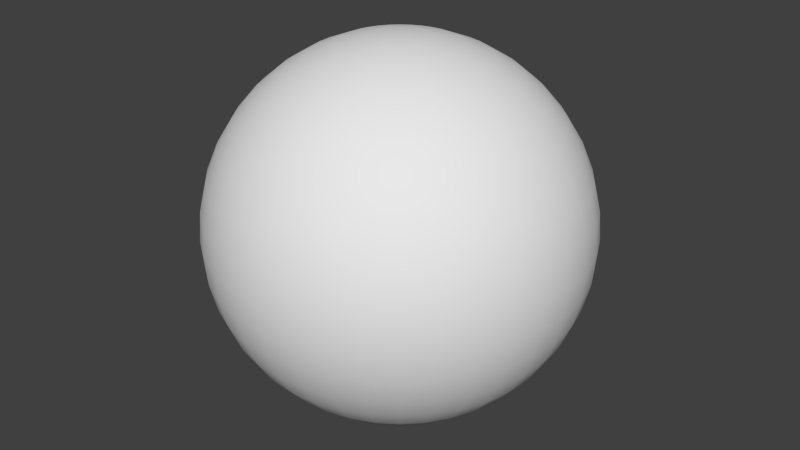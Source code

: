 # Source: WhaterShaderSphere_01.blend  (saved by Blender 2.76.0; exported with 4.5.12 LTS)
import bpy
from mathutils import Matrix  # noqa: F401  (used for matrix-valued properties, if any)

bpy.ops.wm.read_factory_settings(use_empty=True)
scene = bpy.context.scene
scene.name = 'Scene'

# ---- collections
col_collection_5 = bpy.data.collections.new('Collection 5'); scene.collection.children.link(col_collection_5)

# ---- world
world_world = bpy.data.worlds.new('World'); scene.world = world_world
world_world.color = (0.05088, 0.05088, 0.05088)
world_world.use_sun_shadow = False
world_world.sun_shadow_jitter_overblur = 0.0
world_world.cycles.sampling_method = 'MANUAL'
world_world.cycles.sample_map_resolution = 256

# ---- meshes
me_sphere = bpy.data.meshes.new('Sphere')
me_sphere.from_pydata([(-0.1564, 0.0, 0.9877), (-0.309, 0.0, 0.9511), (-0.454, 0.0, 0.891), (-0.5878, 0.0, 0.809), (-0.7071, 0.0, 0.7071), (-0.809, 0.0, 0.5878), (-0.891, 0.0, 0.454), (-0.9511, 0.0, 0.309), (-0.9877, 0.0, 0.1564), (-1.0, 0.0, -1.629e-07), (-0.9877, 0.0, -0.1564), (-0.9511, 0.0, -0.309), (-0.891, 0.0, -0.454), (-0.809, 0.0, -0.5878), (-0.7071, 0.0, -0.7071), (-0.5878, 0.0, -0.809), (-0.454, 0.0, -0.891), (-0.309, 0.0, -0.9511), (-0.1564, 0.0, -0.9877), (-0.1541, 0.02716, 0.9877), (-0.3043, 0.05366, 0.9511), (-0.4471, 0.07883, 0.891), (-0.5789, 0.1021, 0.809), (-0.6964, 0.1228, 0.7071), (-0.7967, 0.1405, 0.5878), (-0.8775, 0.1547, 0.454), (-0.9366, 0.1651, 0.309), (-0.9727, 0.1715, 0.1564), (-0.9848, 0.1736, -1.629e-07), (-0.9727, 0.1715, -0.1564), (-0.9366, 0.1651, -0.309), (-0.8775, 0.1547, -0.454), (-0.7967, 0.1405, -0.5878), (-0.6964, 0.1228, -0.7071), (-0.5789, 0.1021, -0.809), (-0.4471, 0.07883, -0.891), (-0.3043, 0.05366, -0.9511), (-0.1541, 0.02716, -0.9877), (-0.147, 0.0535, 0.9877), (-0.2904, 0.1057, 0.9511), (-0.4266, 0.1553, 0.891), (-0.5523, 0.201, 0.809), (-0.6645, 0.2418, 0.7071), (-0.7602, 0.2767, 0.5878), (-0.8373, 0.3047, 0.454), (-0.8937, 0.3253, 0.309), (-0.9281, 0.3378, 0.1564), (-0.9397, 0.342, -1.629e-07), (-0.9281, 0.3378, -0.1564), (-0.8937, 0.3253, -0.309), (-0.8373, 0.3047, -0.454), (-0.7602, 0.2767, -0.5878), (-0.6645, 0.2418, -0.7071), (-0.5523, 0.201, -0.809), (-0.4266, 0.1553, -0.891), (-0.2904, 0.1057, -0.9511), (-0.147, 0.0535, -0.9877), (-0.1355, 0.07822, 0.9877), (-0.2676, 0.1545, 0.9511), (-0.3932, 0.227, 0.891), (-0.509, 0.2939, 0.809), (-0.6124, 0.3536, 0.7071), (-0.7006, 0.4045, 0.5878), (-0.7716, 0.4455, 0.454), (-0.8236, 0.4755, 0.309), (-0.8554, 0.4938, 0.1564), (-0.866, 0.5, -1.629e-07), (-0.8554, 0.4938, -0.1564), (-0.8236, 0.4755, -0.309), (-0.7716, 0.4455, -0.454), (-0.7006, 0.4045, -0.5878), (-0.6124, 0.3536, -0.7071), (-0.509, 0.2939, -0.809), (-0.3932, 0.227, -0.891), (-0.2676, 0.1545, -0.9511), (-0.1355, 0.07822, -0.9877), (-0.1198, 0.1006, 0.9877), (-0.2367, 0.1986, 0.9511), (-0.3478, 0.2918, 0.891), (-0.4503, 0.3778, 0.809), (-0.5417, 0.4545, 0.7071), (-0.6197, 0.52, 0.5878), (-0.6826, 0.5727, 0.454), (-0.7286, 0.6113, 0.309), (-0.7566, 0.6349, 0.1564), (-0.766, 0.6428, -1.629e-07), (-0.7566, 0.6349, -0.1564), (-0.7286, 0.6113, -0.309), (-0.6826, 0.5727, -0.454), (-0.6197, 0.52, -0.5878), (-0.5417, 0.4545, -0.7071), (-0.4503, 0.3778, -0.809), (-0.3478, 0.2918, -0.891), (-0.2367, 0.1986, -0.9511), (-0.1198, 0.1006, -0.9877), (-0.1006, 0.1198, 0.9877), (-0.1986, 0.2367, 0.9511), (-0.2918, 0.3478, 0.891), (-0.3778, 0.4503, 0.809), (-0.4545, 0.5417, 0.7071), (-0.52, 0.6197, 0.5878), (-0.5727, 0.6826, 0.454), (-0.6113, 0.7286, 0.309), (-0.6349, 0.7566, 0.1564), (-0.6428, 0.766, -1.629e-07), (-0.6349, 0.7566, -0.1564), (-0.6113, 0.7286, -0.309), (-0.5727, 0.6826, -0.454), (-0.52, 0.6197, -0.5878), (-0.4545, 0.5417, -0.7071), (-0.3778, 0.4503, -0.809), (-0.2918, 0.3478, -0.891), (-0.1986, 0.2367, -0.9511), (-0.1006, 0.1198, -0.9877), (-0.07822, 0.1355, 0.9877), (-0.1545, 0.2676, 0.9511), (-0.227, 0.3932, 0.891), (-0.2939, 0.509, 0.809), (-0.3536, 0.6124, 0.7071), (-0.4045, 0.7006, 0.5878), (-0.4455, 0.7716, 0.454), (-0.4755, 0.8236, 0.309), (-0.4938, 0.8554, 0.1564), (-0.5, 0.866, -1.629e-07), (-0.4938, 0.8554, -0.1564), (-0.4755, 0.8236, -0.309), (-0.4455, 0.7716, -0.454), (-0.4045, 0.7006, -0.5878), (-0.3536, 0.6124, -0.7071), (-0.2939, 0.509, -0.809), (-0.227, 0.3932, -0.891), (-0.1545, 0.2676, -0.9511), (-0.07822, 0.1355, -0.9877), (-0.0535, 0.147, 0.9877), (-0.1057, 0.2904, 0.9511), (-0.1553, 0.4266, 0.891), (-0.201, 0.5523, 0.809), (-0.2418, 0.6645, 0.7071), (-0.2767, 0.7602, 0.5878), (-0.3047, 0.8373, 0.454), (-0.3253, 0.8937, 0.309), (-0.3378, 0.9281, 0.1564), (-0.342, 0.9397, -1.629e-07), (-0.3378, 0.9281, -0.1564), (-0.3253, 0.8937, -0.309), (-0.3047, 0.8373, -0.454), (-0.2767, 0.7602, -0.5878), (-0.2418, 0.6645, -0.7071), (-0.201, 0.5523, -0.809), (-0.1553, 0.4266, -0.891), (-0.1057, 0.2904, -0.9511), (-0.0535, 0.147, -0.9877), (-0.02716, 0.1541, 0.9877), (-0.05366, 0.3043, 0.9511), (-0.07883, 0.4471, 0.891), (-0.1021, 0.5789, 0.809), (-0.1228, 0.6964, 0.7071), (-0.1405, 0.7967, 0.5878), (-0.1547, 0.8775, 0.454), (-0.1651, 0.9366, 0.309), (-0.1715, 0.9727, 0.1564), (-0.1736, 0.9848, -1.629e-07), (-0.1715, 0.9727, -0.1564), (-0.1651, 0.9366, -0.309), (-0.1547, 0.8775, -0.454), (-0.1405, 0.7967, -0.5878), (-0.1228, 0.6964, -0.7071), (-0.1021, 0.5789, -0.809), (-0.07883, 0.4471, -0.891), (-0.05366, 0.3043, -0.9511), (-0.02716, 0.1541, -0.9877), (8.169e-07, 0.1564, 0.9877), (8.169e-07, 0.309, 0.9511), (7.945e-07, 0.454, 0.891), (7.722e-07, 0.5878, 0.809), (7.796e-07, 0.7071, 0.7071), (7.722e-07, 0.809, 0.5878), (7.871e-07, 0.891, 0.454), (6.678e-07, 0.9511, 0.309), (7.573e-07, 0.9877, 0.1564), (6.976e-07, 1.0, -1.629e-07), (7.722e-07, 0.9877, -0.1564), (6.678e-07, 0.9511, -0.309), (8.02e-07, 0.891, -0.454), (7.275e-07, 0.809, -0.5878), (7.722e-07, 0.7071, -0.7071), (8.169e-07, 0.5878, -0.809), (8.392e-07, 0.454, -0.891), (8.057e-07, 0.309, -0.9511), (8.206e-07, 0.1564, -0.9877), (0.02717, 0.1541, 0.9877), (0.05366, 0.3043, 0.9511), (0.07884, 0.4471, 0.891), (0.1021, 0.5789, 0.809), (0.1228, 0.6964, 0.7071), (0.1405, 0.7967, 0.5878), (0.1547, 0.8775, 0.454), (0.1652, 0.9366, 0.309), (0.1715, 0.9727, 0.1564), (0.1736, 0.9848, -1.629e-07), (0.1715, 0.9727, -0.1564), (0.1652, 0.9366, -0.309), (0.1547, 0.8775, -0.454), (0.1405, 0.7967, -0.5878), (0.1228, 0.6964, -0.7071), (0.1021, 0.5789, -0.809), (0.07884, 0.4471, -0.891), (0.05366, 0.3043, -0.9511), (0.02717, 0.1541, -0.9877), (0.0535, 0.147, 0.9877), (0.1057, 0.2904, 0.9511), (0.1553, 0.4266, 0.891), (0.201, 0.5523, 0.809), (0.2418, 0.6645, 0.7071), (0.2767, 0.7602, 0.5878), (0.3047, 0.8373, 0.454), (0.3253, 0.8937, 0.309), (0.3378, 0.9281, 0.1564), (0.342, 0.9397, -1.629e-07), (0.3378, 0.9281, -0.1564), (0.3253, 0.8937, -0.309), (0.3047, 0.8373, -0.454), (0.2767, 0.7602, -0.5878), (0.2418, 0.6645, -0.7071), (0.201, 0.5523, -0.809), (0.1553, 0.4266, -0.891), (0.1057, 0.2904, -0.9511), (0.0535, 0.147, -0.9877), (0.07822, 0.1355, 0.9877), (0.1545, 0.2676, 0.9511), (0.227, 0.3932, 0.891), (0.2939, 0.509, 0.809), (0.3536, 0.6124, 0.7071), (0.4045, 0.7006, 0.5878), (0.4455, 0.7716, 0.454), (0.4755, 0.8236, 0.309), (0.4938, 0.8554, 0.1564), (0.5, 0.866, -1.629e-07), (0.4938, 0.8554, -0.1564), (0.4755, 0.8236, -0.309), (0.4455, 0.7716, -0.454), (0.4045, 0.7006, -0.5878), (0.3536, 0.6124, -0.7071), (0.2939, 0.509, -0.809), (0.227, 0.3932, -0.891), (0.1545, 0.2676, -0.9511), (0.07822, 0.1355, -0.9877), (0.1006, 0.1198, 0.9877), (0.1986, 0.2367, 0.9511), (0.2918, 0.3478, 0.891), (0.3778, 0.4503, 0.809), (0.4545, 0.5417, 0.7071), (0.52, 0.6197, 0.5878), (0.5727, 0.6826, 0.454), (0.6113, 0.7286, 0.309), (0.6349, 0.7566, 0.1564), (0.6428, 0.766, -1.629e-07), (0.6349, 0.7566, -0.1564), (0.6113, 0.7286, -0.309), (0.5727, 0.6826, -0.454), (0.52, 0.6197, -0.5878), (0.4545, 0.5417, -0.7071), (0.3778, 0.4503, -0.809), (0.2918, 0.3478, -0.891), (0.1986, 0.2367, -0.9511), (0.1006, 0.1198, -0.9877), (0.1198, 0.1006, 0.9877), (0.2367, 0.1986, 0.9511), (0.3478, 0.2918, 0.891), (0.4503, 0.3778, 0.809), (0.5417, 0.4545, 0.7071), (0.6197, 0.52, 0.5878), (0.6826, 0.5727, 0.454), (0.7286, 0.6113, 0.309), (0.7566, 0.6349, 0.1564), (0.766, 0.6428, -1.629e-07), (0.7566, 0.6349, -0.1564), (0.7286, 0.6113, -0.309), (0.6826, 0.5727, -0.454), (0.6197, 0.52, -0.5878), (0.5417, 0.4545, -0.7071), (0.4503, 0.3778, -0.809), (0.3478, 0.2918, -0.891), (0.2367, 0.1986, -0.9511), (0.1198, 0.1006, -0.9877), (0.1355, 0.07822, 0.9877), (0.2676, 0.1545, 0.9511), (0.3932, 0.227, 0.891), (0.509, 0.2939, 0.809), (0.6124, 0.3536, 0.7071), (0.7006, 0.4045, 0.5878), (0.7716, 0.4455, 0.454), (0.8236, 0.4755, 0.309), (0.8554, 0.4938, 0.1564), (0.866, 0.5, -1.629e-07), (0.8554, 0.4938, -0.1564), (0.8236, 0.4755, -0.309), (0.7716, 0.4455, -0.454), (0.7006, 0.4045, -0.5878), (0.6124, 0.3536, -0.7071), (0.509, 0.2939, -0.809), (0.3932, 0.227, -0.891), (0.2676, 0.1545, -0.9511), (0.1355, 0.07822, -0.9877), (0.147, 0.0535, 0.9877), (0.2904, 0.1057, 0.9511), (0.4266, 0.1553, 0.891), (0.5523, 0.201, 0.809), (0.6645, 0.2418, 0.7071), (0.7602, 0.2767, 0.5878), (0.8373, 0.3047, 0.454), (0.8937, 0.3253, 0.309), (0.9281, 0.3378, 0.1564), (0.9397, 0.342, -1.629e-07), (0.9281, 0.3378, -0.1564), (0.8937, 0.3253, -0.309), (0.8373, 0.3047, -0.454), (0.7602, 0.2767, -0.5878), (0.6645, 0.2418, -0.7071), (0.5523, 0.201, -0.809), (0.4266, 0.1553, -0.891), (0.2904, 0.1057, -0.9511), (0.147, 0.0535, -0.9877), (0.1541, 0.02716, 0.9877), (0.3043, 0.05366, 0.9511), (0.4471, 0.07883, 0.891), (0.5789, 0.1021, 0.809), (0.6964, 0.1228, 0.7071), (0.7967, 0.1405, 0.5878), (0.8775, 0.1547, 0.454), (0.9366, 0.1651, 0.309), (0.9727, 0.1715, 0.1564), (0.9848, 0.1736, -1.629e-07), (0.9727, 0.1715, -0.1564), (0.9366, 0.1651, -0.309), (0.8775, 0.1547, -0.454), (0.7967, 0.1405, -0.5878), (0.6964, 0.1228, -0.7071), (0.5789, 0.1021, -0.809), (0.4471, 0.07883, -0.891), (0.3043, 0.05366, -0.9511), (0.1541, 0.02716, -0.9877), (0.1564, -3.198e-08, 0.9877), (0.309, -1.335e-08, 0.9511), (0.454, -2.177e-09, 0.891), (0.5878, 1.17e-07, 0.809), (0.7071, 1.096e-07, 0.7071), (0.809, 7.978e-08, 0.5878), (0.891, 1.245e-07, 0.454), (0.9511, 7.978e-08, 0.309), (0.9877, 9.468e-08, 0.1564), (1.0, 6.488e-08, -1.629e-07), (0.9877, 9.468e-08, -0.1564), (0.9511, 9.468e-08, -0.309), (0.891, 7.978e-08, -0.454), (0.809, 4.998e-08, -0.5878), (0.7071, 5.743e-08, -0.7071), (0.5878, 4.253e-08, -0.809), (0.454, -9.628e-09, -0.891), (0.309, -5.903e-09, -0.9511), (0.1564, -3.943e-08, -0.9877), (0.1541, -0.02716, 0.9877), (0.3043, -0.05366, 0.9511), (0.4471, -0.07883, 0.891), (0.5789, -0.1021, 0.809), (0.6964, -0.1228, 0.7071), (0.7967, -0.1405, 0.5878), (0.8775, -0.1547, 0.454), (0.9366, -0.1651, 0.309), (0.9727, -0.1715, 0.1564), (0.9848, -0.1736, -1.629e-07), (0.9727, -0.1715, -0.1564), (0.9366, -0.1651, -0.309), (0.8775, -0.1547, -0.454), (0.7967, -0.1405, -0.5878), (0.6964, -0.1228, -0.7071), (0.5789, -0.1021, -0.809), (0.4471, -0.07883, -0.891), (0.3043, -0.05366, -0.9511), (0.1541, -0.02716, -0.9877), (0.147, -0.0535, 0.9877), (0.2904, -0.1057, 0.9511), (0.4266, -0.1553, 0.891), (0.5523, -0.201, 0.809), (0.6645, -0.2418, 0.7071), (0.7602, -0.2767, 0.5878), (0.8373, -0.3047, 0.454), (0.8937, -0.3253, 0.309), (0.9281, -0.3378, 0.1564), (0.9397, -0.342, -1.629e-07), (0.9281, -0.3378, -0.1564), (0.8937, -0.3253, -0.309), (0.8373, -0.3047, -0.454), (0.7602, -0.2767, -0.5878), (0.6645, -0.2418, -0.7071), (0.5523, -0.201, -0.809), (0.4266, -0.1553, -0.891), (0.2904, -0.1057, -0.9511), (0.147, -0.0535, -0.9877), (0.1355, -0.07822, 0.9877), (0.2676, -0.1545, 0.9511), (0.3932, -0.227, 0.891), (0.509, -0.2939, 0.809), (0.6124, -0.3536, 0.7071), (0.7006, -0.4045, 0.5878), (0.7716, -0.4455, 0.454), (0.8236, -0.4755, 0.309), (0.8554, -0.4938, 0.1564), (0.866, -0.5, -1.629e-07), (0.8554, -0.4938, -0.1564), (0.8236, -0.4755, -0.309), (0.7716, -0.4455, -0.454), (0.7006, -0.4045, -0.5878), (0.6124, -0.3536, -0.7071), (0.509, -0.2939, -0.809), (0.3932, -0.227, -0.891), (0.2676, -0.1545, -0.9511), (0.1355, -0.07822, -0.9877), (0.1198, -0.1006, 0.9877), (0.2367, -0.1986, 0.9511), (0.3478, -0.2918, 0.891), (0.4503, -0.3778, 0.809), (0.5417, -0.4545, 0.7071), (0.6197, -0.52, 0.5878), (0.6826, -0.5727, 0.454), (0.7286, -0.6113, 0.309), (0.7566, -0.6349, 0.1564), (0.766, -0.6428, -1.629e-07), (0.7566, -0.6349, -0.1564), (0.7286, -0.6113, -0.309), (0.6826, -0.5727, -0.454), (0.6197, -0.52, -0.5878), (0.5417, -0.4545, -0.7071), (0.4503, -0.3778, -0.809), (0.3478, -0.2918, -0.891), (0.2367, -0.1986, -0.9511), (0.1198, -0.1006, -0.9877), (0.1006, -0.1198, 0.9877), (0.1986, -0.2367, 0.9511), (0.2918, -0.3478, 0.891), (0.3778, -0.4503, 0.809), (0.4545, -0.5417, 0.7071), (0.52, -0.6197, 0.5878), (0.5727, -0.6826, 0.454), (0.6113, -0.7286, 0.309), (0.6349, -0.7566, 0.1564), (0.6428, -0.766, -1.629e-07), (0.6349, -0.7566, -0.1564), (0.6113, -0.7286, -0.309), (0.5727, -0.6826, -0.454), (0.52, -0.6197, -0.5878), (0.4545, -0.5417, -0.7071), (0.3778, -0.4503, -0.809), (0.2918, -0.3478, -0.891), (0.1986, -0.2367, -0.9511), (0.1006, -0.1198, -0.9877), (0.07822, -0.1355, 0.9877), (0.1545, -0.2676, 0.9511), (0.227, -0.3932, 0.891), (0.2939, -0.509, 0.809), (0.3536, -0.6124, 0.7071), (0.4045, -0.7006, 0.5878), (0.4455, -0.7716, 0.454), (0.4755, -0.8236, 0.309), (0.4938, -0.8554, 0.1564), (0.5, -0.866, -1.629e-07), (0.4938, -0.8554, -0.1564), (0.4755, -0.8236, -0.309), (0.4455, -0.7716, -0.454), (0.4045, -0.7006, -0.5878), (0.3536, -0.6124, -0.7071), (0.2939, -0.509, -0.809), (0.227, -0.3932, -0.891), (0.1545, -0.2676, -0.9511), (0.07822, -0.1355, -0.9877), (0.0535, -0.147, 0.9877), (0.1057, -0.2904, 0.9511), (0.1553, -0.4266, 0.891), (0.201, -0.5523, 0.809), (0.2418, -0.6645, 0.7071), (0.2767, -0.7602, 0.5878), (0.3047, -0.8373, 0.454), (0.3253, -0.8937, 0.309), (0.3378, -0.9281, 0.1564), (0.342, -0.9397, -1.629e-07), (0.3378, -0.9281, -0.1564), (0.3253, -0.8937, -0.309), (0.3047, -0.8373, -0.454), (0.2767, -0.7602, -0.5878), (0.2418, -0.6645, -0.7071), (0.201, -0.5523, -0.809), (0.1553, -0.4266, -0.891), (0.1057, -0.2904, -0.9511), (0.0535, -0.147, -0.9877), (0.02717, -0.1541, 0.9877), (0.05366, -0.3043, 0.9511), (0.07884, -0.4471, 0.891), (0.1021, -0.5789, 0.809), (0.1228, -0.6964, 0.7071), (0.1405, -0.7967, 0.5878), (0.1547, -0.8775, 0.454), (0.1652, -0.9366, 0.309), (0.1715, -0.9727, 0.1564), (0.1736, -0.9848, -1.629e-07), (0.1715, -0.9727, -0.1564), (0.1651, -0.9366, -0.309), (0.1547, -0.8775, -0.454), (0.1405, -0.7967, -0.5878), (0.1228, -0.6964, -0.7071), (0.1021, -0.5789, -0.809), (0.07884, -0.4471, -0.891), (0.05366, -0.3043, -0.9511), (0.02717, -0.1541, -0.9877), (7.796e-07, -0.1564, 0.9877), (7.61e-07, -0.309, 0.9511), (7.573e-07, -0.454, 0.891), (8.169e-07, -0.5878, 0.809), (8.467e-07, -0.7071, 0.7071), (7.125e-07, -0.809, 0.5878), (8.467e-07, -0.891, 0.454), (8.02e-07, -0.9511, 0.309), (6.827e-07, -0.9877, 0.1564), (6.678e-07, -1.0, -1.629e-07), (6.827e-07, -0.9877, -0.1564), (7.424e-07, -0.9511, -0.309), (8.467e-07, -0.891, -0.454), (6.827e-07, -0.809, -0.5878), (7.349e-07, -0.7071, -0.7071), (7.945e-07, -0.5878, -0.809), (7.573e-07, -0.454, -0.891), (7.796e-07, -0.309, -0.9511), (7.796e-07, -0.1564, -0.9877), (-0.02716, -0.1541, 0.9877), (-0.05366, -0.3043, 0.9511), (-0.07883, -0.4471, 0.891), (-0.1021, -0.5789, 0.809), (-0.1228, -0.6964, 0.7071), (-0.1405, -0.7967, 0.5878), (-0.1547, -0.8775, 0.454), (-0.1651, -0.9366, 0.309), (-0.1715, -0.9727, 0.1564), (-0.1736, -0.9848, -1.629e-07), (-0.1715, -0.9727, -0.1564), (-0.1651, -0.9366, -0.309), (-0.1547, -0.8775, -0.454), (-0.1405, -0.7967, -0.5878), (-0.1228, -0.6964, -0.7071), (-0.1021, -0.5789, -0.809), (-0.07883, -0.4471, -0.891), (-0.05366, -0.3043, -0.9511), (-0.02716, -0.1541, -0.9877), (-0.0535, -0.147, 0.9877), (-0.1057, -0.2904, 0.9511), (-0.1553, -0.4266, 0.891), (-0.201, -0.5523, 0.809), (-0.2418, -0.6645, 0.7071), (-0.2767, -0.7602, 0.5878), (-0.3047, -0.8373, 0.454), (-0.3253, -0.8937, 0.309), (-0.3378, -0.9281, 0.1564), (-0.342, -0.9397, -1.629e-07), (-0.3378, -0.9281, -0.1564), (-0.3253, -0.8937, -0.309), (-0.3047, -0.8373, -0.454), (-0.2767, -0.7602, -0.5878), (-0.2418, -0.6645, -0.7071), (-0.201, -0.5523, -0.809), (-0.1553, -0.4266, -0.891), (-0.1057, -0.2904, -0.9511), (-0.0535, -0.147, -0.9877), (-0.07822, -0.1355, 0.9877), (-0.1545, -0.2676, 0.9511), (-0.227, -0.3932, 0.891), (-0.2939, -0.509, 0.809), (-0.3536, -0.6124, 0.7071), (-0.4045, -0.7006, 0.5878), (-0.4455, -0.7716, 0.454), (-0.4755, -0.8236, 0.309), (-0.4938, -0.8554, 0.1564), (-0.5, -0.866, -1.629e-07), (-0.4938, -0.8554, -0.1564), (-0.4755, -0.8236, -0.309), (-0.4455, -0.7716, -0.454), (-0.4045, -0.7006, -0.5878), (-0.3536, -0.6124, -0.7071), (-0.2939, -0.509, -0.809), (-0.227, -0.3932, -0.891), (-0.1545, -0.2676, -0.9511), (-0.07822, -0.1355, -0.9877), (2.867e-07, -6.149e-07, 1.0), (-0.1006, -0.1198, 0.9877), (-0.1986, -0.2367, 0.9511), (-0.2918, -0.3478, 0.891), (-0.3778, -0.4503, 0.809), (-0.4545, -0.5417, 0.7071), (-0.52, -0.6197, 0.5878), (-0.5727, -0.6826, 0.454), (-0.6113, -0.7286, 0.309), (-0.6349, -0.7566, 0.1564), (-0.6428, -0.766, -1.629e-07), (-0.6349, -0.7566, -0.1564), (-0.6113, -0.7286, -0.309), (-0.5727, -0.6826, -0.454), (-0.52, -0.6197, -0.5878), (-0.4545, -0.5417, -0.7071), (-0.3778, -0.4503, -0.809), (-0.2918, -0.3478, -0.891), (-0.1986, -0.2367, -0.9511), (-0.1006, -0.1198, -0.9877), (-0.1198, -0.1006, 0.9877), (-0.2367, -0.1986, 0.9511), (-0.3478, -0.2918, 0.891), (-0.4503, -0.3778, 0.809), (-0.5417, -0.4545, 0.7071), (-0.6197, -0.52, 0.5878), (-0.6826, -0.5727, 0.454), (-0.7286, -0.6113, 0.309), (-0.7566, -0.6349, 0.1564), (-0.766, -0.6428, -1.629e-07), (-0.7566, -0.6349, -0.1564), (-0.7286, -0.6113, -0.309), (-0.6826, -0.5727, -0.454), (-0.6197, -0.52, -0.5878), (-0.5417, -0.4545, -0.7071), (-0.4503, -0.3778, -0.809), (-0.3478, -0.2918, -0.891), (-0.2367, -0.1986, -0.9511), (-0.1198, -0.1006, -0.9877), (-0.1355, -0.07822, 0.9877), (-0.2676, -0.1545, 0.9511), (-0.3932, -0.227, 0.891), (-0.509, -0.2939, 0.809), (-0.6124, -0.3536, 0.7071), (-0.7006, -0.4045, 0.5878), (-0.7716, -0.4455, 0.454), (-0.8236, -0.4755, 0.309), (-0.8554, -0.4938, 0.1564), (-0.866, -0.5, -1.629e-07), (-0.8554, -0.4938, -0.1564), (-0.8236, -0.4755, -0.309), (-0.7716, -0.4455, -0.454), (-0.7006, -0.4045, -0.5878), (-0.6124, -0.3536, -0.7071), (-0.509, -0.2939, -0.809), (-0.3932, -0.227, -0.891), (-0.2676, -0.1545, -0.9511), (-0.1355, -0.07822, -0.9877), (-0.147, -0.0535, 0.9877), (-0.2904, -0.1057, 0.9511), (-0.4266, -0.1553, 0.891), (-0.5523, -0.201, 0.809), (-0.6645, -0.2418, 0.7071), (-0.7602, -0.2767, 0.5878), (-0.8373, -0.3047, 0.454), (-0.8937, -0.3253, 0.309), (-0.9281, -0.3378, 0.1564), (-0.9397, -0.342, -1.629e-07), (-0.9281, -0.3378, -0.1564), (-0.8937, -0.3253, -0.309), (-0.8373, -0.3047, -0.454), (-0.7602, -0.2767, -0.5878), (-0.6645, -0.2418, -0.7071), (-0.5523, -0.201, -0.809), (-0.4266, -0.1553, -0.891), (-0.2904, -0.1057, -0.9511), (-0.147, -0.0535, -0.9877), (-0.1541, -0.02716, 0.9877), (-0.3043, -0.05366, 0.9511), (-0.4471, -0.07883, 0.891), (-0.5789, -0.1021, 0.809), (-0.6964, -0.1228, 0.7071), (-0.7967, -0.1405, 0.5878), (-0.8775, -0.1547, 0.454), (-0.9366, -0.1651, 0.309), (-0.9727, -0.1715, 0.1564), (-0.9848, -0.1736, -1.629e-07), (-0.9727, -0.1715, -0.1564), (-0.9366, -0.1651, -0.309), (-0.8775, -0.1547, -0.454), (-0.7967, -0.1405, -0.5878), (-0.6964, -0.1228, -0.7071), (-0.5789, -0.1021, -0.809), (-0.4471, -0.07883, -0.891), (-0.3043, -0.05366, -0.9511), (-0.1541, -0.02716, -0.9877), (8.027e-07, 0.0, -1.0)], [], [(9, 8, 27, 28), (2, 1, 20, 21), (17, 16, 35, 36), (10, 9, 28, 29), (3, 2, 21, 22), (18, 17, 36, 37), (11, 10, 29, 30), (4, 3, 22, 23), (12, 11, 30, 31), (5, 4, 23, 24), (13, 12, 31, 32), (6, 5, 24, 25), (14, 13, 32, 33), (7, 6, 25, 26), (15, 14, 33, 34), (8, 7, 26, 27), (1, 0, 19, 20), (16, 15, 34, 35), (30, 29, 48, 49), (23, 22, 41, 42), (31, 30, 49, 50), (24, 23, 42, 43), (32, 31, 50, 51), (25, 24, 43, 44), (33, 32, 51, 52), (26, 25, 44, 45), (34, 33, 52, 53), (27, 26, 45, 46), (20, 19, 38, 39), (35, 34, 53, 54), (28, 27, 46, 47), (21, 20, 39, 40), (36, 35, 54, 55), (29, 28, 47, 48), (22, 21, 40, 41), (37, 36, 55, 56), (45, 44, 63, 64), (53, 52, 71, 72), (46, 45, 64, 65), (39, 38, 57, 58), (54, 53, 72, 73), (47, 46, 65, 66), (40, 39, 58, 59), (55, 54, 73, 74), (48, 47, 66, 67), (41, 40, 59, 60), (56, 55, 74, 75), (49, 48, 67, 68), (42, 41, 60, 61), (50, 49, 68, 69), (43, 42, 61, 62), (51, 50, 69, 70), (44, 43, 62, 63), (52, 51, 70, 71), (60, 59, 78, 79), (75, 74, 93, 94), (68, 67, 86, 87), (61, 60, 79, 80), (69, 68, 87, 88), (62, 61, 80, 81), (70, 69, 88, 89), (63, 62, 81, 82), (71, 70, 89, 90), (64, 63, 82, 83), (72, 71, 90, 91), (65, 64, 83, 84), (58, 57, 76, 77), (73, 72, 91, 92), (66, 65, 84, 85), (59, 58, 77, 78), (74, 73, 92, 93), (67, 66, 85, 86), (90, 89, 108, 109), (83, 82, 101, 102), (91, 90, 109, 110), (84, 83, 102, 103), (77, 76, 95, 96), (92, 91, 110, 111), (85, 84, 103, 104), (78, 77, 96, 97), (93, 92, 111, 112), (86, 85, 104, 105), (79, 78, 97, 98), (94, 93, 112, 113), (87, 86, 105, 106), (80, 79, 98, 99), (88, 87, 106, 107), (81, 80, 99, 100), (89, 88, 107, 108), (82, 81, 100, 101), (105, 104, 123, 124), (98, 97, 116, 117), (113, 112, 131, 132), (106, 105, 124, 125), (99, 98, 117, 118), (107, 106, 125, 126), (100, 99, 118, 119), (108, 107, 126, 127), (101, 100, 119, 120), (109, 108, 127, 128), (102, 101, 120, 121), (110, 109, 128, 129), (103, 102, 121, 122), (96, 95, 114, 115), (111, 110, 129, 130), (104, 103, 122, 123), (97, 96, 115, 116), (112, 111, 130, 131), (120, 119, 138, 139), (128, 127, 146, 147), (121, 120, 139, 140), (129, 128, 147, 148), (122, 121, 140, 141), (115, 114, 133, 134), (130, 129, 148, 149), (123, 122, 141, 142), (116, 115, 134, 135), (131, 130, 149, 150), (124, 123, 142, 143), (117, 116, 135, 136), (132, 131, 150, 151), (125, 124, 143, 144), (118, 117, 136, 137), (126, 125, 144, 145), (119, 118, 137, 138), (127, 126, 145, 146), (135, 134, 153, 154), (150, 149, 168, 169), (143, 142, 161, 162), (136, 135, 154, 155), (151, 150, 169, 170), (144, 143, 162, 163), (137, 136, 155, 156), (145, 144, 163, 164), (138, 137, 156, 157), (146, 145, 164, 165), (139, 138, 157, 158), (147, 146, 165, 166), (140, 139, 158, 159), (148, 147, 166, 167), (141, 140, 159, 160), (134, 133, 152, 153), (149, 148, 167, 168), (142, 141, 160, 161), (165, 164, 183, 184), (158, 157, 176, 177), (166, 165, 184, 185), (159, 158, 177, 178), (167, 166, 185, 186), (160, 159, 178, 179), (153, 152, 171, 172), (168, 167, 186, 187), (161, 160, 179, 180), (154, 153, 172, 173), (169, 168, 187, 188), (162, 161, 180, 181), (155, 154, 173, 174), (170, 169, 188, 189), (163, 162, 181, 182), (156, 155, 174, 175), (164, 163, 182, 183), (157, 156, 175, 176), (187, 186, 205, 206), (180, 179, 198, 199), (173, 172, 191, 192), (188, 187, 206, 207), (181, 180, 199, 200), (174, 173, 192, 193), (189, 188, 207, 208), (182, 181, 200, 201), (175, 174, 193, 194), (183, 182, 201, 202), (176, 175, 194, 195), (184, 183, 202, 203), (177, 176, 195, 196), (185, 184, 203, 204), (178, 177, 196, 197), (186, 185, 204, 205), (179, 178, 197, 198), (172, 171, 190, 191), (202, 201, 220, 221), (195, 194, 213, 214), (203, 202, 221, 222), (196, 195, 214, 215), (204, 203, 222, 223), (197, 196, 215, 216), (205, 204, 223, 224), (198, 197, 216, 217), (191, 190, 209, 210), (206, 205, 224, 225), (199, 198, 217, 218), (192, 191, 210, 211), (207, 206, 225, 226), (200, 199, 218, 219), (193, 192, 211, 212), (208, 207, 226, 227), (201, 200, 219, 220), (194, 193, 212, 213), (217, 216, 235, 236), (210, 209, 228, 229), (225, 224, 243, 244), (218, 217, 236, 237), (211, 210, 229, 230), (226, 225, 244, 245), (219, 218, 237, 238), (212, 211, 230, 231), (227, 226, 245, 246), (220, 219, 238, 239), (213, 212, 231, 232), (221, 220, 239, 240), (214, 213, 232, 233), (222, 221, 240, 241), (215, 214, 233, 234), (223, 222, 241, 242), (216, 215, 234, 235), (224, 223, 242, 243), (232, 231, 250, 251), (240, 239, 258, 259), (233, 232, 251, 252), (241, 240, 259, 260), (234, 233, 252, 253), (242, 241, 260, 261), (235, 234, 253, 254), (243, 242, 261, 262), (236, 235, 254, 255), (229, 228, 247, 248), (244, 243, 262, 263), (237, 236, 255, 256), (230, 229, 248, 249), (245, 244, 263, 264), (238, 237, 256, 257), (231, 230, 249, 250), (246, 245, 264, 265), (239, 238, 257, 258), (262, 261, 280, 281), (255, 254, 273, 274), (248, 247, 266, 267), (263, 262, 281, 282), (256, 255, 274, 275), (249, 248, 267, 268), (264, 263, 282, 283), (257, 256, 275, 276), (250, 249, 268, 269), (265, 264, 283, 284), (258, 257, 276, 277), (251, 250, 269, 270), (259, 258, 277, 278), (252, 251, 270, 271), (260, 259, 278, 279), (253, 252, 271, 272), (261, 260, 279, 280), (254, 253, 272, 273), (277, 276, 295, 296), (270, 269, 288, 289), (278, 277, 296, 297), (271, 270, 289, 290), (279, 278, 297, 298), (272, 271, 290, 291), (280, 279, 298, 299), (273, 272, 291, 292), (281, 280, 299, 300), (274, 273, 292, 293), (267, 266, 285, 286), (282, 281, 300, 301), (275, 274, 293, 294), (268, 267, 286, 287), (283, 282, 301, 302), (276, 275, 294, 295), (269, 268, 287, 288), (284, 283, 302, 303), (292, 291, 310, 311), (300, 299, 318, 319), (293, 292, 311, 312), (286, 285, 304, 305), (301, 300, 319, 320), (294, 293, 312, 313), (287, 286, 305, 306), (302, 301, 320, 321), (295, 294, 313, 314), (288, 287, 306, 307), (303, 302, 321, 322), (296, 295, 314, 315), (289, 288, 307, 308), (297, 296, 315, 316), (290, 289, 308, 309), (298, 297, 316, 317), (291, 290, 309, 310), (299, 298, 317, 318), (307, 306, 325, 326), (322, 321, 340, 341), (315, 314, 333, 334), (308, 307, 326, 327), (316, 315, 334, 335), (309, 308, 327, 328), (317, 316, 335, 336), (310, 309, 328, 329), (318, 317, 336, 337), (311, 310, 329, 330), (319, 318, 337, 338), (312, 311, 330, 331), (305, 304, 323, 324), (320, 319, 338, 339), (313, 312, 331, 332), (306, 305, 324, 325), (321, 320, 339, 340), (314, 313, 332, 333), (337, 336, 355, 356), (330, 329, 348, 349), (338, 337, 356, 357), (331, 330, 349, 350), (324, 323, 342, 343), (339, 338, 357, 358), (332, 331, 350, 351), (325, 324, 343, 344), (340, 339, 358, 359), (333, 332, 351, 352), (326, 325, 344, 345), (341, 340, 359, 360), (334, 333, 352, 353), (327, 326, 345, 346), (335, 334, 353, 354), (328, 327, 346, 347), (336, 335, 354, 355), (329, 328, 347, 348), (359, 358, 377, 378), (352, 351, 370, 371), (345, 344, 363, 364), (360, 359, 378, 379), (353, 352, 371, 372), (346, 345, 364, 365), (354, 353, 372, 373), (347, 346, 365, 366), (355, 354, 373, 374), (348, 347, 366, 367), (356, 355, 374, 375), (349, 348, 367, 368), (357, 356, 375, 376), (350, 349, 368, 369), (343, 342, 361, 362), (358, 357, 376, 377), (351, 350, 369, 370), (344, 343, 362, 363), (374, 373, 392, 393), (367, 366, 385, 386), (375, 374, 393, 394), (368, 367, 386, 387), (376, 375, 394, 395), (369, 368, 387, 388), (362, 361, 380, 381), (377, 376, 395, 396), (370, 369, 388, 389), (363, 362, 381, 382), (378, 377, 396, 397), (371, 370, 389, 390), (364, 363, 382, 383), (379, 378, 397, 398), (372, 371, 390, 391), (365, 364, 383, 384), (373, 372, 391, 392), (366, 365, 384, 385), (389, 388, 407, 408), (382, 381, 400, 401), (397, 396, 415, 416), (390, 389, 408, 409), (383, 382, 401, 402), (398, 397, 416, 417), (391, 390, 409, 410), (384, 383, 402, 403), (392, 391, 410, 411), (385, 384, 403, 404), (393, 392, 411, 412), (386, 385, 404, 405), (394, 393, 412, 413), (387, 386, 405, 406), (395, 394, 413, 414), (388, 387, 406, 407), (381, 380, 399, 400), (396, 395, 414, 415), (404, 403, 422, 423), (412, 411, 430, 431), (405, 404, 423, 424), (413, 412, 431, 432), (406, 405, 424, 425), (414, 413, 432, 433), (407, 406, 425, 426), (400, 399, 418, 419), (415, 414, 433, 434), (408, 407, 426, 427), (401, 400, 419, 420), (416, 415, 434, 435), (409, 408, 427, 428), (402, 401, 420, 421), (417, 416, 435, 436), (410, 409, 428, 429), (403, 402, 421, 422), (411, 410, 429, 430), (419, 418, 437, 438), (434, 433, 452, 453), (427, 426, 445, 446), (420, 419, 438, 439), (435, 434, 453, 454), (428, 427, 446, 447), (421, 420, 439, 440), (436, 435, 454, 455), (429, 428, 447, 448), (422, 421, 440, 441), (430, 429, 448, 449), (423, 422, 441, 442), (431, 430, 449, 450), (424, 423, 442, 443), (432, 431, 450, 451), (425, 424, 443, 444), (433, 432, 451, 452), (426, 425, 444, 445), (449, 448, 467, 468), (442, 441, 460, 461), (450, 449, 468, 469), (443, 442, 461, 462), (451, 450, 469, 470), (444, 443, 462, 463), (452, 451, 470, 471), (445, 444, 463, 464), (438, 437, 456, 457), (453, 452, 471, 472), (446, 445, 464, 465), (439, 438, 457, 458), (454, 453, 472, 473), (447, 446, 465, 466), (440, 439, 458, 459), (455, 454, 473, 474), (448, 447, 466, 467), (441, 440, 459, 460), (464, 463, 482, 483), (457, 456, 475, 476), (472, 471, 490, 491), (465, 464, 483, 484), (458, 457, 476, 477), (473, 472, 491, 492), (466, 465, 484, 485), (459, 458, 477, 478), (474, 473, 492, 493), (467, 466, 485, 486), (460, 459, 478, 479), (468, 467, 486, 487), (461, 460, 479, 480), (469, 468, 487, 488), (462, 461, 480, 481), (470, 469, 488, 489), (463, 462, 481, 482), (471, 470, 489, 490), (479, 478, 497, 498), (487, 486, 505, 506), (480, 479, 498, 499), (488, 487, 506, 507), (481, 480, 499, 500), (489, 488, 507, 508), (482, 481, 500, 501), (490, 489, 508, 509), (483, 482, 501, 502), (476, 475, 494, 495), (491, 490, 509, 510), (484, 483, 502, 503), (477, 476, 495, 496), (492, 491, 510, 511), (485, 484, 503, 504), (478, 477, 496, 497), (493, 492, 511, 512), (486, 485, 504, 505), (509, 508, 527, 528), (502, 501, 520, 521), (495, 494, 513, 514), (510, 509, 528, 529), (503, 502, 521, 522), (496, 495, 514, 515), (511, 510, 529, 530), (504, 503, 522, 523), (497, 496, 515, 516), (512, 511, 530, 531), (505, 504, 523, 524), (498, 497, 516, 517), (506, 505, 524, 525), (499, 498, 517, 518), (507, 506, 525, 526), (500, 499, 518, 519), (508, 507, 526, 527), (501, 500, 519, 520), (531, 530, 549, 550), (524, 523, 542, 543), (517, 516, 535, 536), (525, 524, 543, 544), (518, 517, 536, 537), (526, 525, 544, 545), (519, 518, 537, 538), (527, 526, 545, 546), (520, 519, 538, 539), (528, 527, 546, 547), (521, 520, 539, 540), (514, 513, 532, 533), (529, 528, 547, 548), (522, 521, 540, 541), (515, 514, 533, 534), (530, 529, 548, 549), (523, 522, 541, 542), (516, 515, 534, 535), (546, 545, 564, 565), (539, 538, 557, 558), (547, 546, 565, 566), (540, 539, 558, 559), (533, 532, 551, 552), (548, 547, 566, 567), (541, 540, 559, 560), (534, 533, 552, 553), (549, 548, 567, 568), (542, 541, 560, 561), (535, 534, 553, 554), (550, 549, 568, 569), (543, 542, 561, 562), (536, 535, 554, 555), (544, 543, 562, 563), (537, 536, 555, 556), (545, 544, 563, 564), (538, 537, 556, 557), (561, 560, 579, 580), (554, 553, 572, 573), (569, 568, 587, 588), (562, 561, 580, 581), (555, 554, 573, 574), (563, 562, 581, 582), (556, 555, 574, 575), (564, 563, 582, 583), (557, 556, 575, 576), (565, 564, 583, 584), (558, 557, 576, 577), (566, 565, 584, 585), (559, 558, 577, 578), (552, 551, 570, 571), (567, 566, 585, 586), (560, 559, 578, 579), (553, 552, 571, 572), (568, 567, 586, 587), (576, 575, 595, 596), (584, 583, 603, 604), (577, 576, 596, 597), (585, 584, 604, 605), (578, 577, 597, 598), (571, 570, 590, 591), (586, 585, 605, 606), (579, 578, 598, 599), (572, 571, 591, 592), (587, 586, 606, 607), (580, 579, 599, 600), (573, 572, 592, 593), (588, 587, 607, 608), (581, 580, 600, 601), (574, 573, 593, 594), (582, 581, 601, 602), (575, 574, 594, 595), (583, 582, 602, 603), (592, 591, 610, 611), (607, 606, 625, 626), (600, 599, 618, 619), (593, 592, 611, 612), (608, 607, 626, 627), (601, 600, 619, 620), (594, 593, 612, 613), (602, 601, 620, 621), (595, 594, 613, 614), (603, 602, 621, 622), (596, 595, 614, 615), (604, 603, 622, 623), (597, 596, 615, 616), (605, 604, 623, 624), (598, 597, 616, 617), (591, 590, 609, 610), (606, 605, 624, 625), (599, 598, 617, 618), (622, 621, 640, 641), (615, 614, 633, 634), (623, 622, 641, 642), (616, 615, 634, 635), (624, 623, 642, 643), (617, 616, 635, 636), (610, 609, 628, 629), (625, 624, 643, 644), (618, 617, 636, 637), (611, 610, 629, 630), (626, 625, 644, 645), (619, 618, 637, 638), (612, 611, 630, 631), (627, 626, 645, 646), (620, 619, 638, 639), (613, 612, 631, 632), (621, 620, 639, 640), (614, 613, 632, 633), (637, 636, 655, 656), (630, 629, 648, 649), (645, 644, 663, 664), (638, 637, 656, 657), (631, 630, 649, 650), (646, 645, 664, 665), (639, 638, 657, 658), (632, 631, 650, 651), (640, 639, 658, 659), (633, 632, 651, 652), (641, 640, 659, 660), (634, 633, 652, 653), (642, 641, 660, 661), (635, 634, 653, 654), (643, 642, 661, 662), (636, 635, 654, 655), (629, 628, 647, 648), (644, 643, 662, 663), (652, 651, 670, 671), (660, 659, 678, 679), (653, 652, 671, 672), (661, 660, 679, 680), (654, 653, 672, 673), (662, 661, 680, 681), (655, 654, 673, 674), (648, 647, 666, 667), (663, 662, 681, 682), (656, 655, 674, 675), (649, 648, 667, 668), (664, 663, 682, 683), (657, 656, 675, 676), (650, 649, 668, 669), (665, 664, 683, 684), (658, 657, 676, 677), (651, 650, 669, 670), (659, 658, 677, 678), (685, 18, 37), (0, 589, 19), (685, 37, 56), (19, 589, 38), (38, 589, 57), (685, 56, 75), (685, 75, 94), (57, 589, 76), (76, 589, 95), (685, 94, 113), (685, 113, 132), (95, 589, 114), (114, 589, 133), (685, 132, 151), (685, 151, 170), (133, 589, 152), (152, 589, 171), (685, 170, 189), (685, 189, 208), (171, 589, 190), (190, 589, 209), (685, 208, 227), (685, 227, 246), (209, 589, 228), (685, 246, 265), (228, 589, 247), (247, 589, 266), (685, 265, 284), (685, 284, 303), (266, 589, 285), (285, 589, 304), (685, 303, 322), (685, 322, 341), (304, 589, 323), (323, 589, 342), (685, 341, 360), (685, 360, 379), (342, 589, 361), (361, 589, 380), (685, 379, 398), (685, 398, 417), (380, 589, 399), (399, 589, 418), (685, 417, 436), (685, 436, 455), (418, 589, 437), (437, 589, 456), (685, 455, 474), (685, 474, 493), (456, 589, 475), (685, 493, 512), (475, 589, 494), (494, 589, 513), (685, 512, 531), (685, 531, 550), (513, 589, 532), (532, 589, 551), (685, 550, 569), (685, 569, 588), (551, 589, 570), (570, 589, 590), (685, 588, 608), (685, 608, 627), (590, 589, 609), (609, 589, 628), (685, 627, 646), (685, 646, 665), (628, 589, 647), (647, 589, 666), (685, 665, 684), (667, 666, 0, 1), (682, 681, 15, 16), (675, 674, 8, 9), (668, 667, 1, 2), (683, 682, 16, 17), (676, 675, 9, 10), (669, 668, 2, 3), (684, 683, 17, 18), (677, 676, 10, 11), (670, 669, 3, 4), (685, 684, 18), (678, 677, 11, 12), (671, 670, 4, 5), (679, 678, 12, 13), (672, 671, 5, 6), (680, 679, 13, 14), (673, 672, 6, 7), (666, 589, 0), (681, 680, 14, 15), (674, 673, 7, 8)])
me_sphere.polygons.foreach_set('use_smooth', [True] * 720)
_uv = me_sphere.uv_layers.new(name='UVMap')
_uv.uv.foreach_set('vector', [0.4336, 0.4701, 0.4427, 0.4748, 0.4389, 0.4841, 0.4294, 0.4811, 0.4799, 0.4941, 0.4849, 0.4967, 0.4842, 0.4984, 0.4788, 0.4967, 0.05046, 0.2965, 0.2264, 0.3696, 0.2077, 0.418, 0.02194, 0.3762, 0.4235, 0.4648, 0.4336, 0.4701, 0.4294, 0.4811, 0.4182, 0.4776, 0.4748, 0.4914, 0.4799, 0.4941, 0.4788, 0.4967, 0.4733, 0.495, 0.8758, 0.09127, 0.8366, 0.08784, 0.839, 0.07446, 0.877, 0.08463, 0.411, 0.4583, 0.4235, 0.4648, 0.4182, 0.4776, 0.4048, 0.4734, 0.4694, 0.4886, 0.4748, 0.4914, 0.4733, 0.495, 0.4675, 0.4932, 0.3953, 0.4503, 0.411, 0.4583, 0.4048, 0.4734, 0.3879, 0.4682, 0.4636, 0.4856, 0.4694, 0.4886, 0.4675, 0.4932, 0.4613, 0.4912, 0.3749, 0.4399, 0.3953, 0.4503, 0.3879, 0.4682, 0.3659, 0.4615, 0.4573, 0.4824, 0.4636, 0.4856, 0.4613, 0.4912, 0.4546, 0.4891, 0.3462, 0.4256, 0.3749, 0.4399, 0.3659, 0.4615, 0.3353, 0.4524, 0.4504, 0.4788, 0.4573, 0.4824, 0.4546, 0.4891, 0.4472, 0.4868, 0.3026, 0.4046, 0.3462, 0.4256, 0.3353, 0.4524, 0.2887, 0.4393, 0.4427, 0.4748, 0.4504, 0.4788, 0.4472, 0.4868, 0.4389, 0.4841, 0.4849, 0.4967, 0.4897, 0.4991, 0.4894, 0.5, 0.4842, 0.4984, 0.2264, 0.3696, 0.3026, 0.4046, 0.2887, 0.4393, 0.2077, 0.418, 0.4048, 0.4734, 0.4182, 0.4776, 0.4153, 0.4912, 0.4013, 0.4894, 0.4675, 0.4932, 0.4733, 0.495, 0.4725, 0.4988, 0.4665, 0.498, 0.3879, 0.4682, 0.4048, 0.4734, 0.4013, 0.4894, 0.3838, 0.4872, 0.4613, 0.4912, 0.4675, 0.4932, 0.4665, 0.498, 0.4601, 0.4971, 0.3659, 0.4615, 0.3879, 0.4682, 0.3838, 0.4872, 0.3609, 0.4844, 0.4546, 0.4891, 0.4613, 0.4912, 0.4601, 0.4971, 0.4531, 0.4962, 0.3353, 0.4524, 0.3659, 0.4615, 0.3609, 0.4844, 0.3291, 0.4808, 0.4472, 0.4868, 0.4546, 0.4891, 0.4531, 0.4962, 0.4454, 0.4952, 0.2887, 0.4393, 0.3353, 0.4524, 0.3291, 0.4808, 0.281, 0.4759, 0.4389, 0.4841, 0.4472, 0.4868, 0.4454, 0.4952, 0.4368, 0.494, 0.4842, 0.4984, 0.4894, 0.5, 0.4892, 0.5009, 0.4838, 0.5002, 0.2077, 0.418, 0.2887, 0.4393, 0.281, 0.4759, 0.1976, 0.4689, 0.4294, 0.4811, 0.4389, 0.4841, 0.4368, 0.494, 0.4269, 0.4927, 0.4788, 0.4967, 0.4842, 0.4984, 0.4838, 0.5002, 0.4783, 0.4995, 0.02194, 0.3762, 0.2077, 0.418, 0.1976, 0.4689, 0.00747, 0.4595, 0.4182, 0.4776, 0.4294, 0.4811, 0.4269, 0.4927, 0.4153, 0.4912, 0.4733, 0.495, 0.4788, 0.4967, 0.4783, 0.4995, 0.4725, 0.4988, 0.877, 0.08463, 0.839, 0.07446, 0.8436, 0.06169, 0.8793, 0.0783, 0.4454, 0.4952, 0.4531, 0.4962, 0.4528, 0.5035, 0.4451, 0.5038, 0.281, 0.4759, 0.3291, 0.4808, 0.328, 0.5098, 0.2798, 0.5132, 0.4368, 0.494, 0.4454, 0.4952, 0.4451, 0.5038, 0.4364, 0.5041, 0.4838, 0.5002, 0.4892, 0.5009, 0.4891, 0.5019, 0.4837, 0.5021, 0.1976, 0.4689, 0.281, 0.4759, 0.2798, 0.5132, 0.1965, 0.5207, 0.4269, 0.4927, 0.4368, 0.494, 0.4364, 0.5041, 0.4265, 0.5045, 0.4783, 0.4995, 0.4838, 0.5002, 0.4837, 0.5021, 0.4782, 0.5024, 0.00747, 0.4595, 0.1976, 0.4689, 0.1965, 0.5207, 0.00747, 0.5442, 0.4153, 0.4912, 0.4269, 0.4927, 0.4265, 0.5045, 0.4148, 0.505, 0.4725, 0.4988, 0.4783, 0.4995, 0.4782, 0.5024, 0.4724, 0.5026, 0.8793, 0.0783, 0.8436, 0.06169, 0.8504, 0.04992, 0.8826, 0.07247, 0.4013, 0.4894, 0.4153, 0.4912, 0.4148, 0.505, 0.4007, 0.5057, 0.4665, 0.498, 0.4725, 0.4988, 0.4724, 0.5026, 0.4663, 0.5029, 0.3838, 0.4872, 0.4013, 0.4894, 0.4007, 0.5057, 0.383, 0.5066, 0.4601, 0.4971, 0.4665, 0.498, 0.4663, 0.5029, 0.4599, 0.5032, 0.3609, 0.4844, 0.3838, 0.4872, 0.383, 0.5066, 0.36, 0.5078, 0.4531, 0.4962, 0.4601, 0.4971, 0.4599, 0.5032, 0.4528, 0.5035, 0.3291, 0.4808, 0.3609, 0.4844, 0.36, 0.5078, 0.328, 0.5098, 0.4724, 0.5026, 0.4782, 0.5024, 0.4786, 0.5052, 0.4729, 0.5064, 0.8826, 0.07247, 0.8504, 0.04992, 0.8592, 0.03952, 0.887, 0.06731, 0.4007, 0.5057, 0.4148, 0.505, 0.4166, 0.5188, 0.4028, 0.5219, 0.4663, 0.5029, 0.4724, 0.5026, 0.4729, 0.5064, 0.467, 0.5078, 0.383, 0.5066, 0.4007, 0.5057, 0.4028, 0.5219, 0.3856, 0.5258, 0.4599, 0.5032, 0.4663, 0.5029, 0.467, 0.5078, 0.4607, 0.5091, 0.36, 0.5078, 0.383, 0.5066, 0.3856, 0.5258, 0.3631, 0.531, 0.4528, 0.5035, 0.4599, 0.5032, 0.4607, 0.5091, 0.4538, 0.5106, 0.328, 0.5098, 0.36, 0.5078, 0.3631, 0.531, 0.3319, 0.5385, 0.4451, 0.5038, 0.4528, 0.5035, 0.4538, 0.5106, 0.4463, 0.5123, 0.2798, 0.5132, 0.328, 0.5098, 0.3319, 0.5385, 0.285, 0.5502, 0.4364, 0.5041, 0.4451, 0.5038, 0.4463, 0.5123, 0.4378, 0.5141, 0.4837, 0.5021, 0.4891, 0.5019, 0.4893, 0.5028, 0.484, 0.504, 0.1965, 0.5207, 0.2798, 0.5132, 0.285, 0.5502, 0.2042, 0.572, 0.4265, 0.5045, 0.4364, 0.5041, 0.4378, 0.5141, 0.4281, 0.5163, 0.4782, 0.5024, 0.4837, 0.5021, 0.484, 0.504, 0.4786, 0.5052, 0.00747, 0.5442, 0.1965, 0.5207, 0.2042, 0.572, 0.02198, 0.6276, 0.4148, 0.505, 0.4265, 0.5045, 0.4281, 0.5163, 0.4166, 0.5188, 0.3319, 0.5385, 0.3631, 0.531, 0.3702, 0.5534, 0.3408, 0.5661, 0.4463, 0.5123, 0.4538, 0.5106, 0.4561, 0.5176, 0.4489, 0.5205, 0.285, 0.5502, 0.3319, 0.5385, 0.3408, 0.5661, 0.2966, 0.5858, 0.4378, 0.5141, 0.4463, 0.5123, 0.4489, 0.5205, 0.4409, 0.5238, 0.484, 0.504, 0.4893, 0.5028, 0.4896, 0.5037, 0.4846, 0.5058, 0.2042, 0.572, 0.285, 0.5502, 0.2966, 0.5858, 0.2207, 0.6212, 0.4281, 0.5163, 0.4378, 0.5141, 0.4409, 0.5238, 0.4317, 0.5276, 0.4786, 0.5052, 0.484, 0.504, 0.4846, 0.5058, 0.4794, 0.5079, 0.02198, 0.6276, 0.2042, 0.572, 0.2207, 0.6212, 0.05062, 0.7074, 0.4166, 0.5188, 0.4281, 0.5163, 0.4317, 0.5276, 0.4208, 0.532, 0.4729, 0.5064, 0.4786, 0.5052, 0.4794, 0.5079, 0.4741, 0.5101, 0.887, 0.06731, 0.8592, 0.03952, 0.8696, 0.03078, 0.8921, 0.06298, 0.4028, 0.5219, 0.4166, 0.5188, 0.4208, 0.532, 0.4078, 0.5375, 0.467, 0.5078, 0.4729, 0.5064, 0.4741, 0.5101, 0.4685, 0.5124, 0.3856, 0.5258, 0.4028, 0.5219, 0.4078, 0.5375, 0.3915, 0.5443, 0.4607, 0.5091, 0.467, 0.5078, 0.4685, 0.5124, 0.4626, 0.5149, 0.3631, 0.531, 0.3856, 0.5258, 0.3915, 0.5443, 0.3702, 0.5534, 0.4538, 0.5106, 0.4607, 0.5091, 0.4626, 0.5149, 0.4561, 0.5176, 0.4208, 0.532, 0.4317, 0.5276, 0.4371, 0.5381, 0.4273, 0.5444, 0.4741, 0.5101, 0.4794, 0.5079, 0.4808, 0.5104, 0.4759, 0.5135, 0.8921, 0.06298, 0.8696, 0.03078, 0.8814, 0.02399, 0.898, 0.05961, 0.4078, 0.5375, 0.4208, 0.532, 0.4273, 0.5444, 0.4153, 0.552, 0.4685, 0.5124, 0.4741, 0.5101, 0.4759, 0.5135, 0.4708, 0.5168, 0.3915, 0.5443, 0.4078, 0.5375, 0.4153, 0.552, 0.4004, 0.5615, 0.4626, 0.5149, 0.4685, 0.5124, 0.4708, 0.5168, 0.4654, 0.5202, 0.3702, 0.5534, 0.3915, 0.5443, 0.4004, 0.5615, 0.381, 0.5741, 0.4561, 0.5176, 0.4626, 0.5149, 0.4654, 0.5202, 0.4594, 0.524, 0.3408, 0.5661, 0.3702, 0.5534, 0.381, 0.5741, 0.3543, 0.5918, 0.4489, 0.5205, 0.4561, 0.5176, 0.4594, 0.524, 0.4529, 0.5281, 0.2966, 0.5858, 0.3408, 0.5661, 0.3543, 0.5918, 0.3141, 0.6188, 0.4409, 0.5238, 0.4489, 0.5205, 0.4529, 0.5281, 0.4456, 0.5328, 0.4846, 0.5058, 0.4896, 0.5037, 0.49, 0.5045, 0.4855, 0.5074, 0.2207, 0.6212, 0.2966, 0.5858, 0.3141, 0.6188, 0.2455, 0.6669, 0.4317, 0.5276, 0.4409, 0.5238, 0.4456, 0.5328, 0.4371, 0.5381, 0.4794, 0.5079, 0.4846, 0.5058, 0.4855, 0.5074, 0.4808, 0.5104, 0.05062, 0.7074, 0.2207, 0.6212, 0.2455, 0.6669, 0.09259, 0.7812, 0.4594, 0.524, 0.4654, 0.5202, 0.4691, 0.525, 0.4639, 0.5297, 0.3543, 0.5918, 0.381, 0.5741, 0.3953, 0.5927, 0.372, 0.6148, 0.4529, 0.5281, 0.4594, 0.524, 0.4639, 0.5297, 0.4582, 0.5349, 0.3141, 0.6188, 0.3543, 0.5918, 0.372, 0.6148, 0.3371, 0.6484, 0.4456, 0.5328, 0.4529, 0.5281, 0.4582, 0.5349, 0.4517, 0.5408, 0.4855, 0.5074, 0.49, 0.5045, 0.4906, 0.5052, 0.4866, 0.5089, 0.2455, 0.6669, 0.3141, 0.6188, 0.3371, 0.6484, 0.2778, 0.7076, 0.4371, 0.5381, 0.4456, 0.5328, 0.4517, 0.5408, 0.4444, 0.5475, 0.4808, 0.5104, 0.4855, 0.5074, 0.4866, 0.5089, 0.4826, 0.5127, 0.09259, 0.7812, 0.2455, 0.6669, 0.2778, 0.7076, 0.1467, 0.8467, 0.4273, 0.5444, 0.4371, 0.5381, 0.4444, 0.5475, 0.4357, 0.5554, 0.4759, 0.5135, 0.4808, 0.5104, 0.4826, 0.5127, 0.4783, 0.5166, 0.898, 0.05961, 0.8814, 0.02399, 0.8941, 0.01934, 0.9043, 0.0573, 0.4153, 0.552, 0.4273, 0.5444, 0.4357, 0.5554, 0.4253, 0.5649, 0.4708, 0.5168, 0.4759, 0.5135, 0.4783, 0.5166, 0.4739, 0.5207, 0.4004, 0.5615, 0.4153, 0.552, 0.4253, 0.5649, 0.4123, 0.577, 0.4654, 0.5202, 0.4708, 0.5168, 0.4739, 0.5207, 0.4691, 0.525, 0.381, 0.5741, 0.4004, 0.5615, 0.4123, 0.577, 0.3953, 0.5927, 0.4826, 0.5127, 0.4866, 0.5089, 0.488, 0.5102, 0.4847, 0.5146, 0.1467, 0.8467, 0.2778, 0.7076, 0.3166, 0.7421, 0.2114, 0.902, 0.4357, 0.5554, 0.4444, 0.5475, 0.4531, 0.5555, 0.446, 0.5648, 0.4783, 0.5166, 0.4826, 0.5127, 0.4847, 0.5146, 0.4812, 0.5192, 0.9043, 0.0573, 0.8941, 0.01934, 0.9075, 0.01699, 0.9109, 0.05613, 0.4253, 0.5649, 0.4357, 0.5554, 0.446, 0.5648, 0.4374, 0.576, 0.4739, 0.5207, 0.4783, 0.5166, 0.4812, 0.5192, 0.4775, 0.524, 0.4123, 0.577, 0.4253, 0.5649, 0.4374, 0.576, 0.4266, 0.5901, 0.4691, 0.525, 0.4739, 0.5207, 0.4775, 0.524, 0.4736, 0.5291, 0.3953, 0.5927, 0.4123, 0.577, 0.4266, 0.5901, 0.4126, 0.6086, 0.4639, 0.5297, 0.4691, 0.525, 0.4736, 0.5291, 0.4693, 0.5346, 0.372, 0.6148, 0.3953, 0.5927, 0.4126, 0.6086, 0.3935, 0.6343, 0.4582, 0.5349, 0.4639, 0.5297, 0.4693, 0.5346, 0.4645, 0.5408, 0.3371, 0.6484, 0.372, 0.6148, 0.3935, 0.6343, 0.3649, 0.6735, 0.4517, 0.5408, 0.4582, 0.5349, 0.4645, 0.5408, 0.4592, 0.5476, 0.4866, 0.5089, 0.4906, 0.5052, 0.4913, 0.5059, 0.488, 0.5102, 0.2778, 0.7076, 0.3371, 0.6484, 0.3649, 0.6735, 0.3166, 0.7421, 0.4444, 0.5475, 0.4517, 0.5408, 0.4592, 0.5476, 0.4531, 0.5555, 0.4126, 0.6086, 0.4266, 0.5901, 0.4429, 0.6007, 0.4324, 0.6212, 0.4693, 0.5346, 0.4736, 0.5291, 0.4787, 0.5323, 0.4754, 0.5385, 0.3935, 0.6343, 0.4126, 0.6086, 0.4324, 0.6212, 0.418, 0.6499, 0.4645, 0.5408, 0.4693, 0.5346, 0.4754, 0.5385, 0.4718, 0.5454, 0.3649, 0.6735, 0.3935, 0.6343, 0.418, 0.6499, 0.3967, 0.6934, 0.4592, 0.5476, 0.4645, 0.5408, 0.4718, 0.5454, 0.4678, 0.5531, 0.488, 0.5102, 0.4913, 0.5059, 0.4921, 0.5064, 0.4896, 0.5112, 0.3166, 0.7421, 0.3649, 0.6735, 0.3967, 0.6934, 0.3609, 0.7695, 0.4531, 0.5555, 0.4592, 0.5476, 0.4678, 0.5531, 0.4631, 0.5619, 0.4847, 0.5146, 0.488, 0.5102, 0.4896, 0.5112, 0.4871, 0.5161, 0.2114, 0.902, 0.3166, 0.7421, 0.3609, 0.7695, 0.2848, 0.9454, 0.446, 0.5648, 0.4531, 0.5555, 0.4631, 0.5619, 0.4577, 0.5723, 0.4812, 0.5192, 0.4847, 0.5146, 0.4871, 0.5161, 0.4845, 0.5212, 0.9109, 0.05613, 0.9075, 0.01699, 0.9211, 0.01699, 0.9177, 0.05613, 0.4374, 0.576, 0.446, 0.5648, 0.4577, 0.5723, 0.4512, 0.5847, 0.4775, 0.524, 0.4812, 0.5192, 0.4845, 0.5212, 0.4817, 0.5266, 0.4266, 0.5901, 0.4374, 0.576, 0.4512, 0.5847, 0.4429, 0.6007, 0.4736, 0.5291, 0.4775, 0.524, 0.4817, 0.5266, 0.4787, 0.5323, 0.3609, 0.7695, 0.3967, 0.6934, 0.4314, 0.7076, 0.4093, 0.7887, 0.4631, 0.5619, 0.4678, 0.5531, 0.4771, 0.557, 0.4741, 0.5665, 0.4871, 0.5161, 0.4896, 0.5112, 0.4914, 0.5119, 0.4898, 0.5172, 0.2848, 0.9454, 0.3609, 0.7695, 0.4093, 0.7887, 0.3647, 0.9755, 0.4577, 0.5723, 0.4631, 0.5619, 0.4741, 0.5665, 0.4705, 0.5776, 0.4845, 0.5212, 0.4871, 0.5161, 0.4898, 0.5172, 0.488, 0.5227, 0.9177, 0.05613, 0.9211, 0.01699, 0.9345, 0.01934, 0.9243, 0.0573, 0.4512, 0.5847, 0.4577, 0.5723, 0.4705, 0.5776, 0.4662, 0.5912, 0.4817, 0.5266, 0.4845, 0.5212, 0.488, 0.5227, 0.4862, 0.5285, 0.4429, 0.6007, 0.4512, 0.5847, 0.4662, 0.5912, 0.461, 0.6078, 0.4787, 0.5323, 0.4817, 0.5266, 0.4862, 0.5285, 0.4843, 0.5346, 0.4324, 0.6212, 0.4429, 0.6007, 0.461, 0.6078, 0.4542, 0.6301, 0.4754, 0.5385, 0.4787, 0.5323, 0.4843, 0.5346, 0.4821, 0.5413, 0.418, 0.6499, 0.4324, 0.6212, 0.4542, 0.6301, 0.4449, 0.661, 0.4718, 0.5454, 0.4754, 0.5385, 0.4821, 0.5413, 0.4798, 0.5487, 0.3967, 0.6934, 0.418, 0.6499, 0.4449, 0.661, 0.4314, 0.7076, 0.4678, 0.5531, 0.4718, 0.5454, 0.4798, 0.5487, 0.4771, 0.557, 0.4896, 0.5112, 0.4921, 0.5064, 0.493, 0.5067, 0.4914, 0.5119, 0.461, 0.6078, 0.4662, 0.5912, 0.4822, 0.5947, 0.48, 0.6122, 0.4843, 0.5346, 0.4862, 0.5285, 0.491, 0.5295, 0.4902, 0.5359, 0.4542, 0.6301, 0.461, 0.6078, 0.48, 0.6122, 0.4771, 0.6353, 0.4821, 0.5413, 0.4843, 0.5346, 0.4902, 0.5359, 0.4892, 0.5429, 0.4449, 0.661, 0.4542, 0.6301, 0.4771, 0.6353, 0.4733, 0.6672, 0.4798, 0.5487, 0.4821, 0.5413, 0.4892, 0.5429, 0.4882, 0.5505, 0.4314, 0.7076, 0.4449, 0.661, 0.4733, 0.6672, 0.4681, 0.7155, 0.4771, 0.557, 0.4798, 0.5487, 0.4882, 0.5505, 0.487, 0.5592, 0.4914, 0.5119, 0.493, 0.5067, 0.4939, 0.5069, 0.4932, 0.5123, 0.4093, 0.7887, 0.4314, 0.7076, 0.4681, 0.7155, 0.4604, 0.7994, 0.4741, 0.5665, 0.4771, 0.557, 0.487, 0.5592, 0.4857, 0.5691, 0.4898, 0.5172, 0.4914, 0.5119, 0.4932, 0.5123, 0.4925, 0.5178, 0.3647, 0.9755, 0.4093, 0.7887, 0.4604, 0.7994, 0.4488, 0.9914, 0.4705, 0.5776, 0.4741, 0.5665, 0.4857, 0.5691, 0.4841, 0.5807, 0.488, 0.5227, 0.4898, 0.5172, 0.4925, 0.5178, 0.4918, 0.5235, 0.9243, 0.0573, 0.9345, 0.01934, 0.9472, 0.02399, 0.9306, 0.05961, 0.4662, 0.5912, 0.4705, 0.5776, 0.4841, 0.5807, 0.4822, 0.5947, 0.4862, 0.5285, 0.488, 0.5227, 0.4918, 0.5235, 0.491, 0.5295, 0.487, 0.5592, 0.4882, 0.5505, 0.4968, 0.5509, 0.4972, 0.5596, 0.4932, 0.5123, 0.4939, 0.5069, 0.4948, 0.507, 0.4951, 0.5124, 0.4604, 0.7994, 0.4681, 0.7155, 0.5056, 0.717, 0.5126, 0.801, 0.4857, 0.5691, 0.487, 0.5592, 0.4972, 0.5596, 0.4975, 0.5696, 0.4925, 0.5178, 0.4932, 0.5123, 0.4951, 0.5124, 0.4954, 0.5179, 0.4488, 0.9914, 0.4604, 0.7994, 0.5126, 0.801, 0.5345, 0.9924, 0.4841, 0.5807, 0.4857, 0.5691, 0.4975, 0.5696, 0.498, 0.5813, 0.4918, 0.5235, 0.4925, 0.5178, 0.4954, 0.5179, 0.4957, 0.5237, 0.9306, 0.05961, 0.9472, 0.02399, 0.959, 0.03078, 0.9365, 0.06298, 0.4822, 0.5947, 0.4841, 0.5807, 0.498, 0.5813, 0.4986, 0.5955, 0.491, 0.5295, 0.4918, 0.5235, 0.4957, 0.5237, 0.4959, 0.5297, 0.48, 0.6122, 0.4822, 0.5947, 0.4986, 0.5955, 0.4994, 0.6132, 0.4902, 0.5359, 0.491, 0.5295, 0.4959, 0.5297, 0.4962, 0.5362, 0.4771, 0.6353, 0.48, 0.6122, 0.4994, 0.6132, 0.5006, 0.6363, 0.4892, 0.5429, 0.4902, 0.5359, 0.4962, 0.5362, 0.4965, 0.5432, 0.4733, 0.6672, 0.4771, 0.6353, 0.5006, 0.6363, 0.5024, 0.6685, 0.4882, 0.5505, 0.4892, 0.5429, 0.4965, 0.5432, 0.4968, 0.5509, 0.4681, 0.7155, 0.4733, 0.6672, 0.5024, 0.6685, 0.5056, 0.717, 0.4959, 0.5297, 0.4957, 0.5237, 0.4995, 0.5232, 0.5008, 0.5291, 0.4994, 0.6132, 0.4986, 0.5955, 0.5149, 0.5934, 0.5187, 0.6107, 0.4962, 0.5362, 0.4959, 0.5297, 0.5008, 0.5291, 0.5022, 0.5354, 0.5006, 0.6363, 0.4994, 0.6132, 0.5187, 0.6107, 0.5239, 0.6333, 0.4965, 0.5432, 0.4962, 0.5362, 0.5022, 0.5354, 0.5037, 0.5423, 0.5024, 0.6685, 0.5006, 0.6363, 0.5239, 0.6333, 0.5313, 0.6647, 0.4968, 0.5509, 0.4965, 0.5432, 0.5037, 0.5423, 0.5054, 0.5498, 0.5056, 0.717, 0.5024, 0.6685, 0.5313, 0.6647, 0.5429, 0.7119, 0.4972, 0.5596, 0.4968, 0.5509, 0.5054, 0.5498, 0.5072, 0.5583, 0.4951, 0.5124, 0.4948, 0.507, 0.4958, 0.5069, 0.497, 0.5121, 0.5126, 0.801, 0.5056, 0.717, 0.5429, 0.7119, 0.5644, 0.7935, 0.4975, 0.5696, 0.4972, 0.5596, 0.5072, 0.5583, 0.5093, 0.5681, 0.4954, 0.5179, 0.4951, 0.5124, 0.497, 0.5121, 0.4982, 0.5175, 0.5345, 0.9924, 0.5126, 0.801, 0.5644, 0.7935, 0.6192, 0.9786, 0.498, 0.5813, 0.4975, 0.5696, 0.5093, 0.5681, 0.5118, 0.5795, 0.4957, 0.5237, 0.4954, 0.5179, 0.4982, 0.5175, 0.4995, 0.5232, 0.9365, 0.06298, 0.959, 0.03078, 0.9694, 0.03952, 0.9416, 0.06731, 0.4986, 0.5955, 0.498, 0.5813, 0.5118, 0.5795, 0.5149, 0.5934, 0.5429, 0.7119, 0.5313, 0.6647, 0.5591, 0.6559, 0.5787, 0.7004, 0.5072, 0.5583, 0.5054, 0.5498, 0.5136, 0.5473, 0.5169, 0.5553, 0.497, 0.5121, 0.4958, 0.5069, 0.4967, 0.5066, 0.4988, 0.5116, 0.5644, 0.7935, 0.5429, 0.7119, 0.5787, 0.7004, 0.6141, 0.7772, 0.5093, 0.5681, 0.5072, 0.5583, 0.5169, 0.5553, 0.5207, 0.5646, 0.4982, 0.5175, 0.497, 0.5121, 0.4988, 0.5116, 0.501, 0.5167, 0.6192, 0.9786, 0.5644, 0.7935, 0.6141, 0.7772, 0.7005, 0.9502, 0.5118, 0.5795, 0.5093, 0.5681, 0.5207, 0.5646, 0.5251, 0.5754, 0.4995, 0.5232, 0.4982, 0.5175, 0.501, 0.5167, 0.5032, 0.522, 0.9416, 0.06731, 0.9694, 0.03952, 0.9782, 0.04992, 0.946, 0.07247, 0.5149, 0.5934, 0.5118, 0.5795, 0.5251, 0.5754, 0.5305, 0.5885, 0.5008, 0.5291, 0.4995, 0.5232, 0.5032, 0.522, 0.5055, 0.5276, 0.5187, 0.6107, 0.5149, 0.5934, 0.5305, 0.5885, 0.5373, 0.6049, 0.5022, 0.5354, 0.5008, 0.5291, 0.5055, 0.5276, 0.508, 0.5336, 0.5239, 0.6333, 0.5187, 0.6107, 0.5373, 0.6049, 0.5464, 0.6263, 0.5037, 0.5423, 0.5022, 0.5354, 0.508, 0.5336, 0.5107, 0.5401, 0.5313, 0.6647, 0.5239, 0.6333, 0.5464, 0.6263, 0.5591, 0.6559, 0.5054, 0.5498, 0.5037, 0.5423, 0.5107, 0.5401, 0.5136, 0.5473, 0.5305, 0.5885, 0.5251, 0.5754, 0.5375, 0.569, 0.5451, 0.581, 0.5055, 0.5276, 0.5032, 0.522, 0.5066, 0.5202, 0.5099, 0.5253, 0.5373, 0.6049, 0.5305, 0.5885, 0.5451, 0.581, 0.5547, 0.596, 0.508, 0.5336, 0.5055, 0.5276, 0.5099, 0.5253, 0.5133, 0.5308, 0.5464, 0.6263, 0.5373, 0.6049, 0.5547, 0.596, 0.5673, 0.6155, 0.5107, 0.5401, 0.508, 0.5336, 0.5133, 0.5308, 0.5171, 0.5367, 0.5591, 0.6559, 0.5464, 0.6263, 0.5673, 0.6155, 0.5849, 0.6424, 0.5136, 0.5473, 0.5107, 0.5401, 0.5171, 0.5367, 0.5213, 0.5433, 0.5787, 0.7004, 0.5591, 0.6559, 0.5849, 0.6424, 0.6121, 0.6829, 0.5169, 0.5553, 0.5136, 0.5473, 0.5213, 0.5433, 0.5259, 0.5507, 0.4988, 0.5116, 0.4967, 0.5066, 0.4975, 0.5061, 0.5005, 0.5107, 0.6141, 0.7772, 0.5787, 0.7004, 0.6121, 0.6829, 0.6603, 0.7524, 0.5207, 0.5646, 0.5169, 0.5553, 0.5259, 0.5507, 0.5312, 0.5591, 0.501, 0.5167, 0.4988, 0.5116, 0.5005, 0.5107, 0.5035, 0.5154, 0.7005, 0.9502, 0.6141, 0.7772, 0.6603, 0.7524, 0.7757, 0.908, 0.5251, 0.5754, 0.5207, 0.5646, 0.5312, 0.5591, 0.5375, 0.569, 0.5032, 0.522, 0.501, 0.5167, 0.5035, 0.5154, 0.5066, 0.5202, 0.946, 0.07247, 0.9782, 0.04992, 0.9849, 0.06169, 0.9493, 0.0783, 0.5213, 0.5433, 0.5171, 0.5367, 0.5229, 0.5323, 0.5281, 0.5381, 0.6121, 0.6829, 0.5849, 0.6424, 0.6081, 0.6246, 0.6419, 0.6598, 0.5259, 0.5507, 0.5213, 0.5433, 0.5281, 0.5381, 0.534, 0.5445, 0.5005, 0.5107, 0.4975, 0.5061, 0.4982, 0.5056, 0.502, 0.5095, 0.6603, 0.7524, 0.6121, 0.6829, 0.6419, 0.6598, 0.7015, 0.7199, 0.5312, 0.5591, 0.5259, 0.5507, 0.534, 0.5445, 0.5407, 0.5519, 0.5035, 0.5154, 0.5005, 0.5107, 0.502, 0.5095, 0.5057, 0.5136, 0.7757, 0.908, 0.6603, 0.7524, 0.7015, 0.7199, 0.8425, 0.8533, 0.5375, 0.569, 0.5312, 0.5591, 0.5407, 0.5519, 0.5486, 0.5606, 0.5066, 0.5202, 0.5035, 0.5154, 0.5057, 0.5136, 0.5096, 0.5179, 0.9493, 0.0783, 0.9849, 0.06169, 0.9896, 0.07446, 0.9516, 0.08464, 0.5451, 0.581, 0.5375, 0.569, 0.5486, 0.5606, 0.5582, 0.5711, 0.5099, 0.5253, 0.5066, 0.5202, 0.5096, 0.5179, 0.5137, 0.5223, 0.5547, 0.596, 0.5451, 0.581, 0.5582, 0.5711, 0.5702, 0.5841, 0.5133, 0.5308, 0.5099, 0.5253, 0.5137, 0.5223, 0.5181, 0.5271, 0.5673, 0.6155, 0.5547, 0.596, 0.5702, 0.5841, 0.586, 0.6012, 0.5171, 0.5367, 0.5133, 0.5308, 0.5181, 0.5271, 0.5229, 0.5323, 0.5849, 0.6424, 0.5673, 0.6155, 0.586, 0.6012, 0.6081, 0.6246, 0.5096, 0.5179, 0.5057, 0.5136, 0.5076, 0.5115, 0.5122, 0.515, 0.9516, 0.08464, 0.9896, 0.07446, 0.992, 0.08784, 0.9528, 0.09127, 0.5582, 0.5711, 0.5486, 0.5606, 0.5581, 0.5504, 0.5693, 0.559, 0.5137, 0.5223, 0.5096, 0.5179, 0.5122, 0.515, 0.5171, 0.5187, 0.5702, 0.5841, 0.5582, 0.5711, 0.5693, 0.559, 0.5834, 0.5698, 0.5181, 0.5271, 0.5137, 0.5223, 0.5171, 0.5187, 0.5222, 0.5227, 0.586, 0.6012, 0.5702, 0.5841, 0.5834, 0.5698, 0.6019, 0.5838, 0.5229, 0.5323, 0.5181, 0.5271, 0.5222, 0.5227, 0.5278, 0.527, 0.6081, 0.6246, 0.586, 0.6012, 0.6019, 0.5838, 0.6278, 0.6031, 0.5281, 0.5381, 0.5229, 0.5323, 0.5278, 0.527, 0.534, 0.5317, 0.6419, 0.6598, 0.6081, 0.6246, 0.6278, 0.6031, 0.6672, 0.6319, 0.534, 0.5445, 0.5281, 0.5381, 0.534, 0.5317, 0.5409, 0.5371, 0.502, 0.5095, 0.4982, 0.5056, 0.4989, 0.5049, 0.5032, 0.5082, 0.7015, 0.7199, 0.6419, 0.6598, 0.6672, 0.6319, 0.7365, 0.6807, 0.5407, 0.5519, 0.534, 0.5445, 0.5409, 0.5371, 0.5489, 0.5432, 0.5057, 0.5136, 0.502, 0.5095, 0.5032, 0.5082, 0.5076, 0.5115, 0.8425, 0.8533, 0.7015, 0.7199, 0.7365, 0.6807, 0.8989, 0.7876, 0.5486, 0.5606, 0.5407, 0.5519, 0.5489, 0.5432, 0.5581, 0.5504, 0.6278, 0.6031, 0.6019, 0.5838, 0.6146, 0.5639, 0.6435, 0.5784, 0.534, 0.5317, 0.5278, 0.527, 0.5317, 0.5209, 0.5386, 0.5245, 0.6672, 0.6319, 0.6278, 0.6031, 0.6435, 0.5784, 0.6873, 0.5999, 0.5409, 0.5371, 0.534, 0.5317, 0.5386, 0.5245, 0.5464, 0.5286, 0.5032, 0.5082, 0.4989, 0.5049, 0.4994, 0.5041, 0.5042, 0.5066, 0.7365, 0.6807, 0.6672, 0.6319, 0.6873, 0.5999, 0.7641, 0.6359, 0.5489, 0.5432, 0.5409, 0.5371, 0.5464, 0.5286, 0.5555, 0.5333, 0.5076, 0.5115, 0.5032, 0.5082, 0.5042, 0.5066, 0.5092, 0.5091, 0.8989, 0.7876, 0.7365, 0.6807, 0.7641, 0.6359, 0.9431, 0.7129, 0.5581, 0.5504, 0.5489, 0.5432, 0.5555, 0.5333, 0.5657, 0.5387, 0.5122, 0.515, 0.5076, 0.5115, 0.5092, 0.5091, 0.5143, 0.5118, 0.9528, 0.09127, 0.992, 0.08784, 0.992, 0.1014, 0.9528, 0.09801, 0.5693, 0.559, 0.5581, 0.5504, 0.5657, 0.5387, 0.5782, 0.5452, 0.5171, 0.5187, 0.5122, 0.515, 0.5143, 0.5118, 0.5197, 0.5146, 0.5834, 0.5698, 0.5693, 0.559, 0.5782, 0.5452, 0.5939, 0.5534, 0.5222, 0.5227, 0.5171, 0.5187, 0.5197, 0.5146, 0.5254, 0.5176, 0.6019, 0.5838, 0.5834, 0.5698, 0.5939, 0.5534, 0.6146, 0.5639, 0.5278, 0.527, 0.5222, 0.5227, 0.5254, 0.5176, 0.5317, 0.5209, 0.9431, 0.7129, 0.7641, 0.6359, 0.7836, 0.587, 0.9735, 0.6315, 0.5657, 0.5387, 0.5555, 0.5333, 0.5598, 0.5223, 0.5709, 0.5258, 0.5143, 0.5118, 0.5092, 0.5091, 0.5102, 0.5065, 0.5157, 0.5082, 0.9528, 0.09801, 0.992, 0.1014, 0.9896, 0.1148, 0.9516, 0.1046, 0.5782, 0.5452, 0.5657, 0.5387, 0.5709, 0.5258, 0.5844, 0.53, 0.5197, 0.5146, 0.5143, 0.5118, 0.5157, 0.5082, 0.5215, 0.51, 0.5939, 0.5534, 0.5782, 0.5452, 0.5844, 0.53, 0.6014, 0.5353, 0.5254, 0.5176, 0.5197, 0.5146, 0.5215, 0.51, 0.5277, 0.512, 0.6146, 0.5639, 0.5939, 0.5534, 0.6014, 0.5353, 0.6236, 0.5421, 0.5317, 0.5209, 0.5254, 0.5176, 0.5277, 0.512, 0.5344, 0.5142, 0.6435, 0.5784, 0.6146, 0.5639, 0.6236, 0.5421, 0.6546, 0.5514, 0.5386, 0.5245, 0.5317, 0.5209, 0.5344, 0.5142, 0.5419, 0.5165, 0.6873, 0.5999, 0.6435, 0.5784, 0.6546, 0.5514, 0.7016, 0.5649, 0.5464, 0.5286, 0.5386, 0.5245, 0.5419, 0.5165, 0.5502, 0.5192, 0.5042, 0.5066, 0.4994, 0.5041, 0.4997, 0.5032, 0.5049, 0.5048, 0.7641, 0.6359, 0.6873, 0.5999, 0.7016, 0.5649, 0.7836, 0.587, 0.5555, 0.5333, 0.5464, 0.5286, 0.5502, 0.5192, 0.5598, 0.5223, 0.5092, 0.5091, 0.5042, 0.5066, 0.5049, 0.5048, 0.5102, 0.5065, 0.6236, 0.5421, 0.6014, 0.5353, 0.6056, 0.5162, 0.6287, 0.5191, 0.5344, 0.5142, 0.5277, 0.512, 0.529, 0.5061, 0.536, 0.507, 0.6546, 0.5514, 0.6236, 0.5421, 0.6287, 0.5191, 0.6609, 0.5228, 0.5419, 0.5165, 0.5344, 0.5142, 0.536, 0.507, 0.5437, 0.5081, 0.7016, 0.5649, 0.6546, 0.5514, 0.6609, 0.5228, 0.7095, 0.528, 0.5502, 0.5192, 0.5419, 0.5165, 0.5437, 0.5081, 0.5523, 0.5093, 0.5049, 0.5048, 0.4997, 0.5032, 0.4999, 0.5023, 0.5053, 0.503, 0.7836, 0.587, 0.7016, 0.5649, 0.7095, 0.528, 0.7941, 0.5354, 0.5598, 0.5223, 0.5502, 0.5192, 0.5523, 0.5093, 0.5623, 0.5106, 0.5102, 0.5065, 0.5049, 0.5048, 0.5053, 0.503, 0.5108, 0.5037, 0.9735, 0.6315, 0.7836, 0.587, 0.7941, 0.5354, 0.9892, 0.5459, 0.5709, 0.5258, 0.5598, 0.5223, 0.5623, 0.5106, 0.5739, 0.5122, 0.5157, 0.5082, 0.5102, 0.5065, 0.5108, 0.5037, 0.5165, 0.5044, 0.9516, 0.1046, 0.9896, 0.1148, 0.985, 0.1276, 0.9493, 0.111, 0.5844, 0.53, 0.5709, 0.5258, 0.5739, 0.5122, 0.588, 0.514, 0.5215, 0.51, 0.5157, 0.5082, 0.5165, 0.5044, 0.5226, 0.5052, 0.6014, 0.5353, 0.5844, 0.53, 0.588, 0.514, 0.6056, 0.5162, 0.5277, 0.512, 0.5215, 0.51, 0.5226, 0.5052, 0.529, 0.5061, 0.5623, 0.5106, 0.5523, 0.5093, 0.5527, 0.4991, 0.5627, 0.4987, 0.5108, 0.5037, 0.5053, 0.503, 0.5054, 0.5011, 0.5109, 0.5009, 0.9892, 0.5459, 0.7941, 0.5354, 0.7955, 0.4826, 0.9895, 0.4587, 0.5739, 0.5122, 0.5623, 0.5106, 0.5627, 0.4987, 0.5745, 0.4982, 0.5165, 0.5044, 0.5108, 0.5037, 0.5109, 0.5009, 0.5167, 0.5006, 0.9493, 0.111, 0.985, 0.1276, 0.9782, 0.1394, 0.946, 0.1168, 0.588, 0.514, 0.5739, 0.5122, 0.5745, 0.4982, 0.5886, 0.4976, 0.5226, 0.5052, 0.5165, 0.5044, 0.5167, 0.5006, 0.5227, 0.5003, 0.6056, 0.5162, 0.588, 0.514, 0.5886, 0.4976, 0.6064, 0.4967, 0.529, 0.5061, 0.5226, 0.5052, 0.5227, 0.5003, 0.5292, 0.5001, 0.6287, 0.5191, 0.6056, 0.5162, 0.6064, 0.4967, 0.6298, 0.4955, 0.536, 0.507, 0.529, 0.5061, 0.5292, 0.5001, 0.5363, 0.4998, 0.6609, 0.5228, 0.6287, 0.5191, 0.6298, 0.4955, 0.6621, 0.4936, 0.5437, 0.5081, 0.536, 0.507, 0.5363, 0.4998, 0.544, 0.4995, 0.7095, 0.528, 0.6609, 0.5228, 0.6621, 0.4936, 0.7109, 0.4901, 0.5523, 0.5093, 0.5437, 0.5081, 0.544, 0.4995, 0.5527, 0.4991, 0.5053, 0.503, 0.4999, 0.5023, 0.4999, 0.5014, 0.5054, 0.5011, 0.7941, 0.5354, 0.7095, 0.528, 0.7109, 0.4901, 0.7955, 0.4826, 0.5292, 0.5001, 0.5227, 0.5003, 0.5221, 0.4955, 0.5284, 0.4941, 0.6298, 0.4955, 0.6064, 0.4967, 0.6038, 0.4773, 0.6267, 0.4721, 0.5363, 0.4998, 0.5292, 0.5001, 0.5284, 0.4941, 0.5353, 0.4926, 0.6621, 0.4936, 0.6298, 0.4955, 0.6267, 0.4721, 0.6582, 0.4646, 0.544, 0.4995, 0.5363, 0.4998, 0.5353, 0.4926, 0.5428, 0.4909, 0.7109, 0.4901, 0.6621, 0.4936, 0.6582, 0.4646, 0.7056, 0.4527, 0.5527, 0.4991, 0.544, 0.4995, 0.5428, 0.4909, 0.5514, 0.4891, 0.5054, 0.5011, 0.4999, 0.5014, 0.4998, 0.5004, 0.5051, 0.4993, 0.7955, 0.4826, 0.7109, 0.4901, 0.7056, 0.4527, 0.7876, 0.4305, 0.5627, 0.4987, 0.5527, 0.4991, 0.5514, 0.4891, 0.5611, 0.4869, 0.5109, 0.5009, 0.5054, 0.5011, 0.5051, 0.4993, 0.5105, 0.498, 0.9895, 0.4587, 0.7955, 0.4826, 0.7876, 0.4305, 0.9745, 0.3727, 0.5745, 0.4982, 0.5627, 0.4987, 0.5611, 0.4869, 0.5726, 0.4844, 0.5167, 0.5006, 0.5109, 0.5009, 0.5105, 0.498, 0.5161, 0.4968, 0.946, 0.1168, 0.9782, 0.1394, 0.9694, 0.1498, 0.9416, 0.122, 0.5886, 0.4976, 0.5745, 0.4982, 0.5726, 0.4844, 0.5864, 0.4813, 0.5227, 0.5003, 0.5167, 0.5006, 0.5161, 0.4968, 0.5221, 0.4955, 0.6064, 0.4967, 0.5886, 0.4976, 0.5864, 0.4813, 0.6038, 0.4773, 0.5051, 0.4993, 0.4998, 0.5004, 0.4995, 0.4996, 0.5045, 0.4975, 0.7876, 0.4305, 0.7056, 0.4527, 0.6938, 0.4167, 0.7707, 0.3804, 0.5611, 0.4869, 0.5514, 0.4891, 0.5483, 0.4794, 0.5575, 0.4756, 0.5105, 0.498, 0.5051, 0.4993, 0.5045, 0.4975, 0.5096, 0.4953, 0.9745, 0.3727, 0.7876, 0.4305, 0.7707, 0.3804, 0.9445, 0.2907, 0.5726, 0.4844, 0.5611, 0.4869, 0.5575, 0.4756, 0.5684, 0.4711, 0.5161, 0.4968, 0.5105, 0.498, 0.5096, 0.4953, 0.5149, 0.4931, 0.9416, 0.122, 0.9694, 0.1498, 0.959, 0.1585, 0.9365, 0.1263, 0.5864, 0.4813, 0.5726, 0.4844, 0.5684, 0.4711, 0.5814, 0.4656, 0.5221, 0.4955, 0.5161, 0.4968, 0.5149, 0.4931, 0.5205, 0.4908, 0.6038, 0.4773, 0.5864, 0.4813, 0.5814, 0.4656, 0.5977, 0.4588, 0.5284, 0.4941, 0.5221, 0.4955, 0.5205, 0.4908, 0.5265, 0.4883, 0.6267, 0.4721, 0.6038, 0.4773, 0.5977, 0.4588, 0.6199, 0.4495, 0.5353, 0.4926, 0.5284, 0.4941, 0.5265, 0.4883, 0.533, 0.4856, 0.6582, 0.4646, 0.6267, 0.4721, 0.6199, 0.4495, 0.6493, 0.4367, 0.5428, 0.4909, 0.5353, 0.4926, 0.533, 0.4856, 0.5402, 0.4827, 0.7056, 0.4527, 0.6582, 0.4646, 0.6493, 0.4367, 0.6938, 0.4167, 0.5514, 0.4891, 0.5428, 0.4909, 0.5402, 0.4827, 0.5483, 0.4794, 0.5977, 0.4588, 0.5814, 0.4656, 0.5738, 0.451, 0.5888, 0.4414, 0.5265, 0.4883, 0.5205, 0.4908, 0.5182, 0.4865, 0.5237, 0.483, 0.6199, 0.4495, 0.5977, 0.4588, 0.5888, 0.4414, 0.6086, 0.4287, 0.533, 0.4856, 0.5265, 0.4883, 0.5237, 0.483, 0.5296, 0.4792, 0.6493, 0.4367, 0.6199, 0.4495, 0.6086, 0.4287, 0.6355, 0.4108, 0.5402, 0.4827, 0.533, 0.4856, 0.5296, 0.4792, 0.5362, 0.4751, 0.6938, 0.4167, 0.6493, 0.4367, 0.6355, 0.4108, 0.6759, 0.3833, 0.5483, 0.4794, 0.5402, 0.4827, 0.5362, 0.4751, 0.5435, 0.4704, 0.5045, 0.4975, 0.4995, 0.4996, 0.4991, 0.4987, 0.5036, 0.4958, 0.7707, 0.3804, 0.6938, 0.4167, 0.6759, 0.3833, 0.7453, 0.3342, 0.5575, 0.4756, 0.5483, 0.4794, 0.5435, 0.4704, 0.552, 0.465, 0.5096, 0.4953, 0.5045, 0.4975, 0.5036, 0.4958, 0.5083, 0.4928, 0.9445, 0.2907, 0.7707, 0.3804, 0.7453, 0.3342, 0.9005, 0.2154, 0.5684, 0.4711, 0.5575, 0.4756, 0.552, 0.465, 0.5619, 0.4587, 0.5149, 0.4931, 0.5096, 0.4953, 0.5083, 0.4928, 0.5131, 0.4897, 0.9365, 0.1263, 0.959, 0.1585, 0.9472, 0.1653, 0.9306, 0.1297, 0.5814, 0.4656, 0.5684, 0.4711, 0.5619, 0.4587, 0.5738, 0.451, 0.5205, 0.4908, 0.5149, 0.4931, 0.5131, 0.4897, 0.5182, 0.4865, 0.5435, 0.4704, 0.5362, 0.4751, 0.5309, 0.4682, 0.5373, 0.4624, 0.5036, 0.4958, 0.4991, 0.4987, 0.4985, 0.498, 0.5024, 0.4943, 0.7453, 0.3342, 0.6759, 0.3833, 0.6525, 0.3536, 0.7122, 0.2931, 0.552, 0.465, 0.5435, 0.4704, 0.5373, 0.4624, 0.5447, 0.4556, 0.5083, 0.4928, 0.5036, 0.4958, 0.5024, 0.4943, 0.5065, 0.4906, 0.9005, 0.2154, 0.7453, 0.3342, 0.7122, 0.2931, 0.8439, 0.149, 0.5619, 0.4587, 0.552, 0.465, 0.5447, 0.4556, 0.5533, 0.4477, 0.5131, 0.4897, 0.5083, 0.4928, 0.5065, 0.4906, 0.5108, 0.4867, 0.9306, 0.1297, 0.9472, 0.1653, 0.9345, 0.1699, 0.9243, 0.132, 0.5738, 0.451, 0.5619, 0.4587, 0.5533, 0.4477, 0.5638, 0.438, 0.5182, 0.4865, 0.5131, 0.4897, 0.5108, 0.4867, 0.5152, 0.4826, 0.5888, 0.4414, 0.5738, 0.451, 0.5638, 0.438, 0.5768, 0.4259, 0.5237, 0.483, 0.5182, 0.4865, 0.5152, 0.4826, 0.52, 0.4782, 0.6086, 0.4287, 0.5888, 0.4414, 0.5768, 0.4259, 0.5941, 0.4101, 0.5296, 0.4792, 0.5237, 0.483, 0.52, 0.4782, 0.5252, 0.4735, 0.6355, 0.4108, 0.6086, 0.4287, 0.5941, 0.4101, 0.6175, 0.3878, 0.5362, 0.4751, 0.5296, 0.4792, 0.5252, 0.4735, 0.5309, 0.4682, 0.6759, 0.3833, 0.6355, 0.4108, 0.6175, 0.3878, 0.6525, 0.3536, 0.5152, 0.4826, 0.5108, 0.4867, 0.5079, 0.4841, 0.5116, 0.4793, 0.5768, 0.4259, 0.5638, 0.438, 0.5516, 0.4269, 0.5624, 0.4127, 0.52, 0.4782, 0.5152, 0.4826, 0.5116, 0.4793, 0.5155, 0.4741, 0.5941, 0.4101, 0.5768, 0.4259, 0.5624, 0.4127, 0.5766, 0.3943, 0.5252, 0.4735, 0.52, 0.4782, 0.5155, 0.4741, 0.5198, 0.4686, 0.6175, 0.3878, 0.5941, 0.4101, 0.5766, 0.3943, 0.5958, 0.3682, 0.5309, 0.4682, 0.5252, 0.4735, 0.5198, 0.4686, 0.5245, 0.4624, 0.6525, 0.3536, 0.6175, 0.3878, 0.5958, 0.3682, 0.6243, 0.3285, 0.5373, 0.4624, 0.5309, 0.4682, 0.5245, 0.4624, 0.5298, 0.4555, 0.5024, 0.4943, 0.4985, 0.498, 0.4978, 0.4974, 0.501, 0.493, 0.7122, 0.2931, 0.6525, 0.3536, 0.6243, 0.3285, 0.6724, 0.2586, 0.5447, 0.4556, 0.5373, 0.4624, 0.5298, 0.4555, 0.5359, 0.4476, 0.5065, 0.4906, 0.5024, 0.4943, 0.501, 0.493, 0.5044, 0.4886, 0.8439, 0.149, 0.7122, 0.2931, 0.6724, 0.2586, 0.7766, 0.09383, 0.5533, 0.4477, 0.5447, 0.4556, 0.5359, 0.4476, 0.543, 0.4382, 0.5108, 0.4867, 0.5065, 0.4906, 0.5044, 0.4886, 0.5079, 0.4841, 0.9243, 0.132, 0.9345, 0.1699, 0.9211, 0.1723, 0.9177, 0.1332, 0.5638, 0.438, 0.5533, 0.4477, 0.543, 0.4382, 0.5516, 0.4269, 0.6243, 0.3285, 0.5958, 0.3682, 0.571, 0.3527, 0.5921, 0.3087, 0.5298, 0.4555, 0.5245, 0.4624, 0.5172, 0.4578, 0.5212, 0.4501, 0.501, 0.493, 0.4978, 0.4974, 0.497, 0.4969, 0.4994, 0.492, 0.6724, 0.2586, 0.6243, 0.3285, 0.5921, 0.3087, 0.6272, 0.2315, 0.5359, 0.4476, 0.5298, 0.4555, 0.5212, 0.4501, 0.5258, 0.4412, 0.5044, 0.4886, 0.501, 0.493, 0.4994, 0.492, 0.502, 0.4871, 0.7766, 0.09383, 0.6724, 0.2586, 0.6272, 0.2315, 0.7009, 0.05142, 0.543, 0.4382, 0.5359, 0.4476, 0.5258, 0.4412, 0.5312, 0.4308, 0.5079, 0.4841, 0.5044, 0.4886, 0.502, 0.4871, 0.5046, 0.482, 0.9177, 0.1332, 0.9211, 0.1723, 0.9075, 0.1723, 0.9109, 0.1332, 0.5516, 0.4269, 0.543, 0.4382, 0.5312, 0.4308, 0.5377, 0.4181, 0.5116, 0.4793, 0.5079, 0.4841, 0.5046, 0.482, 0.5074, 0.4766, 0.5624, 0.4127, 0.5516, 0.4269, 0.5377, 0.4181, 0.5458, 0.4023, 0.5155, 0.4741, 0.5116, 0.4793, 0.5074, 0.4766, 0.5104, 0.4709, 0.5766, 0.3943, 0.5624, 0.4127, 0.5458, 0.4023, 0.5566, 0.3817, 0.5198, 0.4686, 0.5155, 0.4741, 0.5104, 0.4709, 0.5136, 0.4647, 0.5958, 0.3682, 0.5766, 0.3943, 0.5566, 0.3817, 0.571, 0.3527, 0.5245, 0.4624, 0.5198, 0.4686, 0.5136, 0.4647, 0.5172, 0.4578, 0.9109, 0.1332, 0.9075, 0.1723, 0.8941, 0.1699, 0.9043, 0.132, 0.5377, 0.4181, 0.5312, 0.4308, 0.5183, 0.4255, 0.5225, 0.4119, 0.5074, 0.4766, 0.5046, 0.482, 0.501, 0.4806, 0.5028, 0.4748, 0.5458, 0.4023, 0.5377, 0.4181, 0.5225, 0.4119, 0.5277, 0.3949, 0.5104, 0.4709, 0.5074, 0.4766, 0.5028, 0.4748, 0.5048, 0.4686, 0.5566, 0.3817, 0.5458, 0.4023, 0.5277, 0.3949, 0.5348, 0.3728, 0.5136, 0.4647, 0.5104, 0.4709, 0.5048, 0.4686, 0.5069, 0.4619, 0.571, 0.3527, 0.5566, 0.3817, 0.5348, 0.3728, 0.5439, 0.3418, 0.5172, 0.4578, 0.5136, 0.4647, 0.5069, 0.4619, 0.5092, 0.4546, 0.5921, 0.3087, 0.571, 0.3527, 0.5439, 0.3418, 0.557, 0.2948, 0.5212, 0.4501, 0.5172, 0.4578, 0.5092, 0.4546, 0.5118, 0.4462, 0.4994, 0.492, 0.497, 0.4969, 0.4961, 0.4965, 0.4977, 0.4913, 0.6272, 0.2315, 0.5921, 0.3087, 0.557, 0.2948, 0.5781, 0.2128, 0.5258, 0.4412, 0.5212, 0.4501, 0.5118, 0.4462, 0.5148, 0.4367, 0.502, 0.4871, 0.4994, 0.492, 0.4977, 0.4913, 0.4993, 0.486, 0.7009, 0.05142, 0.6272, 0.2315, 0.5781, 0.2128, 0.619, 0.02304, 0.5312, 0.4308, 0.5258, 0.4412, 0.5148, 0.4367, 0.5183, 0.4255, 0.5046, 0.482, 0.502, 0.4871, 0.4993, 0.486, 0.501, 0.4806, 0.5439, 0.3418, 0.5348, 0.3728, 0.5118, 0.3678, 0.5153, 0.3357, 0.5092, 0.4546, 0.5069, 0.4619, 0.4998, 0.4604, 0.5008, 0.4527, 0.557, 0.2948, 0.5439, 0.3418, 0.5153, 0.3357, 0.52, 0.2872, 0.5118, 0.4462, 0.5092, 0.4546, 0.5008, 0.4527, 0.5019, 0.444, 0.4977, 0.4913, 0.4961, 0.4965, 0.4952, 0.4963, 0.4958, 0.4909, 0.5781, 0.2128, 0.557, 0.2948, 0.52, 0.2872, 0.5266, 0.2029, 0.5148, 0.4367, 0.5118, 0.4462, 0.5019, 0.444, 0.5032, 0.4341, 0.4993, 0.486, 0.4977, 0.4913, 0.4958, 0.4909, 0.4965, 0.4854, 0.619, 0.02304, 0.5781, 0.2128, 0.5266, 0.2029, 0.5338, 0.009457, 0.5183, 0.4255, 0.5148, 0.4367, 0.5032, 0.4341, 0.5047, 0.4225, 0.501, 0.4806, 0.4993, 0.486, 0.4965, 0.4854, 0.4973, 0.4797, 0.9043, 0.132, 0.8941, 0.1699, 0.8814, 0.1653, 0.898, 0.1297, 0.5225, 0.4119, 0.5183, 0.4255, 0.5047, 0.4225, 0.5065, 0.4084, 0.5028, 0.4748, 0.501, 0.4806, 0.4973, 0.4797, 0.498, 0.4738, 0.5277, 0.3949, 0.5225, 0.4119, 0.5065, 0.4084, 0.5087, 0.3908, 0.5048, 0.4686, 0.5028, 0.4748, 0.498, 0.4738, 0.4989, 0.4673, 0.5348, 0.3728, 0.5277, 0.3949, 0.5087, 0.3908, 0.5118, 0.3678, 0.5069, 0.4619, 0.5048, 0.4686, 0.4989, 0.4673, 0.4998, 0.4604, 0.5047, 0.4225, 0.5032, 0.4341, 0.4913, 0.4336, 0.4908, 0.4219, 0.4973, 0.4797, 0.4965, 0.4854, 0.4937, 0.4853, 0.4934, 0.4796, 0.898, 0.1297, 0.8814, 0.1653, 0.8696, 0.1585, 0.8921, 0.1263, 0.5065, 0.4084, 0.5047, 0.4225, 0.4908, 0.4219, 0.4901, 0.4078, 0.498, 0.4738, 0.4973, 0.4797, 0.4934, 0.4796, 0.4931, 0.4735, 0.5087, 0.3908, 0.5065, 0.4084, 0.4901, 0.4078, 0.4892, 0.39, 0.4989, 0.4673, 0.498, 0.4738, 0.4931, 0.4735, 0.4928, 0.4671, 0.5118, 0.3678, 0.5087, 0.3908, 0.4892, 0.39, 0.4882, 0.3669, 0.4998, 0.4604, 0.4989, 0.4673, 0.4928, 0.4671, 0.4925, 0.4601, 0.5153, 0.3357, 0.5118, 0.3678, 0.4882, 0.3669, 0.4861, 0.3347, 0.5008, 0.4527, 0.4998, 0.4604, 0.4925, 0.4601, 0.4922, 0.4523, 0.52, 0.2872, 0.5153, 0.3357, 0.4861, 0.3347, 0.4824, 0.2862, 0.5019, 0.444, 0.5008, 0.4527, 0.4922, 0.4523, 0.4918, 0.4436, 0.4958, 0.4909, 0.4952, 0.4963, 0.4942, 0.4963, 0.4939, 0.4909, 0.5266, 0.2029, 0.52, 0.2872, 0.4824, 0.2862, 0.4742, 0.2022, 0.5032, 0.4341, 0.5019, 0.444, 0.4918, 0.4436, 0.4913, 0.4336, 0.4965, 0.4854, 0.4958, 0.4909, 0.4939, 0.4909, 0.4937, 0.4853, 0.5338, 0.009457, 0.5266, 0.2029, 0.4742, 0.2022, 0.4477, 0.01094, 0.4925, 0.4601, 0.4928, 0.4671, 0.4868, 0.4679, 0.4853, 0.461, 0.4861, 0.3347, 0.4882, 0.3669, 0.4649, 0.37, 0.4573, 0.3388, 0.4922, 0.4523, 0.4925, 0.4601, 0.4853, 0.461, 0.4836, 0.4534, 0.4824, 0.2862, 0.4861, 0.3347, 0.4573, 0.3388, 0.4452, 0.2917, 0.4918, 0.4436, 0.4922, 0.4523, 0.4836, 0.4534, 0.4817, 0.445, 0.4939, 0.4909, 0.4942, 0.4963, 0.4933, 0.4964, 0.4921, 0.4911, 0.4742, 0.2022, 0.4824, 0.2862, 0.4452, 0.2917, 0.4225, 0.2105, 0.4913, 0.4336, 0.4918, 0.4436, 0.4817, 0.445, 0.4795, 0.4352, 0.4937, 0.4853, 0.4939, 0.4909, 0.4921, 0.4911, 0.4908, 0.4857, 0.4477, 0.01094, 0.4742, 0.2022, 0.4225, 0.2105, 0.3635, 0.02728, 0.4908, 0.4219, 0.4913, 0.4336, 0.4795, 0.4352, 0.477, 0.4238, 0.4934, 0.4796, 0.4937, 0.4853, 0.4908, 0.4857, 0.4896, 0.4801, 0.8921, 0.1263, 0.8696, 0.1585, 0.8592, 0.1498, 0.887, 0.122, 0.4901, 0.4078, 0.4908, 0.4219, 0.477, 0.4238, 0.4739, 0.41, 0.4931, 0.4735, 0.4934, 0.4796, 0.4896, 0.4801, 0.4883, 0.4742, 0.4892, 0.39, 0.4901, 0.4078, 0.4739, 0.41, 0.4699, 0.3927, 0.4928, 0.4671, 0.4931, 0.4735, 0.4883, 0.4742, 0.4868, 0.4679, 0.4882, 0.3669, 0.4892, 0.39, 0.4699, 0.3927, 0.4649, 0.37, 0.4908, 0.4857, 0.4921, 0.4911, 0.4903, 0.4917, 0.4881, 0.4866, 0.3635, 0.02728, 0.4225, 0.2105, 0.3732, 0.2277, 0.2836, 0.05786, 0.477, 0.4238, 0.4795, 0.4352, 0.4682, 0.4388, 0.4637, 0.428, 0.4896, 0.4801, 0.4908, 0.4857, 0.4881, 0.4866, 0.4859, 0.4812, 0.887, 0.122, 0.8592, 0.1498, 0.8504, 0.1394, 0.8826, 0.1168, 0.4739, 0.41, 0.477, 0.4238, 0.4637, 0.428, 0.4582, 0.4149, 0.4883, 0.4742, 0.4896, 0.4801, 0.4859, 0.4812, 0.4836, 0.4756, 0.4699, 0.3927, 0.4739, 0.41, 0.4582, 0.4149, 0.4513, 0.3986, 0.4868, 0.4679, 0.4883, 0.4742, 0.4836, 0.4756, 0.4811, 0.4697, 0.4649, 0.37, 0.4699, 0.3927, 0.4513, 0.3986, 0.4425, 0.3772, 0.4853, 0.461, 0.4868, 0.4679, 0.4811, 0.4697, 0.4784, 0.4632, 0.4573, 0.3388, 0.4649, 0.37, 0.4425, 0.3772, 0.4296, 0.3478, 0.4836, 0.4534, 0.4853, 0.461, 0.4784, 0.4632, 0.4754, 0.456, 0.4452, 0.2917, 0.4573, 0.3388, 0.4296, 0.3478, 0.4095, 0.3036, 0.4817, 0.445, 0.4836, 0.4534, 0.4754, 0.456, 0.472, 0.448, 0.4921, 0.4911, 0.4933, 0.4964, 0.4924, 0.4967, 0.4903, 0.4917, 0.4225, 0.2105, 0.4452, 0.2917, 0.4095, 0.3036, 0.3732, 0.2277, 0.4795, 0.4352, 0.4817, 0.445, 0.472, 0.448, 0.4682, 0.4388, 0.4425, 0.3772, 0.4513, 0.3986, 0.4341, 0.4077, 0.4218, 0.3882, 0.4784, 0.4632, 0.4811, 0.4697, 0.4757, 0.4725, 0.4719, 0.4666, 0.4296, 0.3478, 0.4425, 0.3772, 0.4218, 0.3882, 0.4039, 0.3615, 0.4754, 0.456, 0.4784, 0.4632, 0.4719, 0.4666, 0.4678, 0.46, 0.4095, 0.3036, 0.4296, 0.3478, 0.4039, 0.3615, 0.3765, 0.3215, 0.472, 0.448, 0.4754, 0.456, 0.4678, 0.46, 0.4631, 0.4527, 0.4903, 0.4917, 0.4924, 0.4967, 0.4916, 0.4971, 0.4886, 0.4925, 0.3732, 0.2277, 0.4095, 0.3036, 0.3765, 0.3215, 0.3277, 0.2531, 0.4682, 0.4388, 0.472, 0.448, 0.4631, 0.4527, 0.4577, 0.4443, 0.4881, 0.4866, 0.4903, 0.4917, 0.4886, 0.4925, 0.4856, 0.4879, 0.2836, 0.05786, 0.3732, 0.2277, 0.3277, 0.2531, 0.2104, 0.1016, 0.4637, 0.428, 0.4682, 0.4388, 0.4577, 0.4443, 0.4514, 0.4344, 0.4859, 0.4812, 0.4881, 0.4866, 0.4856, 0.4879, 0.4825, 0.483, 0.8826, 0.1168, 0.8504, 0.1394, 0.8436, 0.1276, 0.8793, 0.111, 0.4582, 0.4149, 0.4637, 0.428, 0.4514, 0.4344, 0.4437, 0.4225, 0.4836, 0.4756, 0.4859, 0.4812, 0.4825, 0.483, 0.4792, 0.4779, 0.4513, 0.3986, 0.4582, 0.4149, 0.4437, 0.4225, 0.4341, 0.4077, 0.4811, 0.4697, 0.4836, 0.4756, 0.4792, 0.4779, 0.4757, 0.4725, 0.4577, 0.4443, 0.4631, 0.4527, 0.455, 0.4589, 0.4483, 0.4515, 0.4856, 0.4879, 0.4886, 0.4925, 0.4871, 0.4937, 0.4834, 0.4896, 0.2104, 0.1016, 0.3277, 0.2531, 0.2873, 0.2859, 0.146, 0.1571, 0.4514, 0.4344, 0.4577, 0.4443, 0.4483, 0.4515, 0.4403, 0.4429, 0.4825, 0.483, 0.4856, 0.4879, 0.4834, 0.4896, 0.4794, 0.4854, 0.8793, 0.111, 0.8436, 0.1276, 0.839, 0.1148, 0.877, 0.1046, 0.4437, 0.4225, 0.4514, 0.4344, 0.4403, 0.4429, 0.4307, 0.4325, 0.4792, 0.4779, 0.4825, 0.483, 0.4794, 0.4854, 0.4753, 0.4809, 0.4341, 0.4077, 0.4437, 0.4225, 0.4307, 0.4325, 0.4187, 0.4195, 0.4757, 0.4725, 0.4792, 0.4779, 0.4753, 0.4809, 0.4709, 0.4762, 0.4218, 0.3882, 0.4341, 0.4077, 0.4187, 0.4195, 0.4033, 0.4026, 0.4719, 0.4666, 0.4757, 0.4725, 0.4709, 0.4762, 0.4662, 0.471, 0.4039, 0.3615, 0.4218, 0.3882, 0.4033, 0.4026, 0.3811, 0.3794, 0.4678, 0.46, 0.4719, 0.4666, 0.4662, 0.471, 0.4609, 0.4652, 0.3765, 0.3215, 0.4039, 0.3615, 0.3811, 0.3794, 0.3472, 0.3448, 0.4631, 0.4527, 0.4678, 0.46, 0.4609, 0.4652, 0.455, 0.4589, 0.4886, 0.4925, 0.4916, 0.4971, 0.4908, 0.4977, 0.4871, 0.4937, 0.3277, 0.2531, 0.3765, 0.3215, 0.3472, 0.3448, 0.2873, 0.2859, 0.4709, 0.4762, 0.4753, 0.4809, 0.472, 0.4845, 0.4669, 0.4806, 0.4033, 0.4026, 0.4187, 0.4195, 0.4055, 0.4338, 0.3877, 0.4202, 0.4662, 0.471, 0.4709, 0.4762, 0.4669, 0.4806, 0.4613, 0.4763, 0.3811, 0.3794, 0.4033, 0.4026, 0.3877, 0.4202, 0.3617, 0.4011, 0.4609, 0.4652, 0.4662, 0.471, 0.4613, 0.4763, 0.4551, 0.4716, 0.3472, 0.3448, 0.3811, 0.3794, 0.3617, 0.4011, 0.3223, 0.3728, 0.455, 0.4589, 0.4609, 0.4652, 0.4551, 0.4716, 0.4481, 0.4663, 0.4871, 0.4937, 0.4908, 0.4977, 0.4902, 0.4984, 0.4859, 0.4951, 0.2873, 0.2859, 0.3472, 0.3448, 0.3223, 0.3728, 0.2532, 0.3252, 0.4483, 0.4515, 0.455, 0.4589, 0.4481, 0.4663, 0.4402, 0.4602, 0.4834, 0.4896, 0.4871, 0.4937, 0.4859, 0.4951, 0.4814, 0.4917, 0.146, 0.1571, 0.2873, 0.2859, 0.2532, 0.3252, 0.09221, 0.2227, 0.4403, 0.4429, 0.4483, 0.4515, 0.4402, 0.4602, 0.4309, 0.4531, 0.4794, 0.4854, 0.4834, 0.4896, 0.4814, 0.4917, 0.4769, 0.4882, 0.877, 0.1046, 0.839, 0.1148, 0.8366, 0.1014, 0.8758, 0.09801, 0.4307, 0.4325, 0.4403, 0.4429, 0.4309, 0.4531, 0.4197, 0.4445, 0.4753, 0.4809, 0.4794, 0.4854, 0.4769, 0.4882, 0.472, 0.4845, 0.4187, 0.4195, 0.4307, 0.4325, 0.4197, 0.4445, 0.4055, 0.4338, 0.9143, 0.09464, 0.8758, 0.09127, 0.877, 0.08463, 0.4897, 0.4991, 0.4945, 0.5016, 0.4894, 0.5, 0.9143, 0.09464, 0.877, 0.08463, 0.8793, 0.0783, 0.4894, 0.5, 0.4945, 0.5016, 0.4892, 0.5009, 0.4892, 0.5009, 0.4945, 0.5016, 0.4891, 0.5019, 0.9143, 0.09464, 0.8793, 0.0783, 0.8826, 0.07247, 0.9143, 0.09464, 0.8826, 0.07247, 0.887, 0.06731, 0.4891, 0.5019, 0.4945, 0.5016, 0.4893, 0.5028, 0.4893, 0.5028, 0.4945, 0.5016, 0.4896, 0.5037, 0.9143, 0.09464, 0.887, 0.06731, 0.8921, 0.06298, 0.9143, 0.09464, 0.8921, 0.06298, 0.898, 0.05961, 0.4896, 0.5037, 0.4945, 0.5016, 0.49, 0.5045, 0.49, 0.5045, 0.4945, 0.5016, 0.4906, 0.5052, 0.9143, 0.09464, 0.898, 0.05961, 0.9043, 0.0573, 0.9143, 0.09464, 0.9043, 0.0573, 0.9109, 0.05613, 0.4906, 0.5052, 0.4945, 0.5016, 0.4913, 0.5059, 0.4913, 0.5059, 0.4945, 0.5016, 0.4921, 0.5064, 0.9143, 0.09464, 0.9109, 0.05613, 0.9177, 0.05613, 0.9143, 0.09464, 0.9177, 0.05613, 0.9243, 0.0573, 0.4921, 0.5064, 0.4945, 0.5016, 0.493, 0.5067, 0.493, 0.5067, 0.4945, 0.5016, 0.4939, 0.5069, 0.9143, 0.09464, 0.9243, 0.0573, 0.9306, 0.05961, 0.9143, 0.09464, 0.9306, 0.05961, 0.9365, 0.06298, 0.4939, 0.5069, 0.4945, 0.5016, 0.4948, 0.507, 0.9143, 0.09464, 0.9365, 0.06298, 0.9416, 0.06731, 0.4948, 0.507, 0.4945, 0.5016, 0.4958, 0.5069, 0.4958, 0.5069, 0.4945, 0.5016, 0.4967, 0.5066, 0.9143, 0.09464, 0.9416, 0.06731, 0.946, 0.07247, 0.9143, 0.09464, 0.946, 0.07247, 0.9493, 0.0783, 0.4967, 0.5066, 0.4945, 0.5016, 0.4975, 0.5061, 0.4975, 0.5061, 0.4945, 0.5016, 0.4982, 0.5056, 0.9143, 0.09464, 0.9493, 0.0783, 0.9516, 0.08464, 0.9143, 0.09464, 0.9516, 0.08464, 0.9528, 0.09127, 0.4982, 0.5056, 0.4945, 0.5016, 0.4989, 0.5049, 0.4989, 0.5049, 0.4945, 0.5016, 0.4994, 0.5041, 0.9143, 0.09464, 0.9528, 0.09127, 0.9528, 0.09801, 0.9143, 0.09464, 0.9528, 0.09801, 0.9516, 0.1046, 0.4994, 0.5041, 0.4945, 0.5016, 0.4997, 0.5032, 0.4997, 0.5032, 0.4945, 0.5016, 0.4999, 0.5023, 0.9143, 0.09464, 0.9516, 0.1046, 0.9493, 0.111, 0.9143, 0.09464, 0.9493, 0.111, 0.946, 0.1168, 0.4999, 0.5023, 0.4945, 0.5016, 0.4999, 0.5014, 0.4999, 0.5014, 0.4945, 0.5016, 0.4998, 0.5004, 0.9143, 0.09464, 0.946, 0.1168, 0.9416, 0.122, 0.9143, 0.09464, 0.9416, 0.122, 0.9365, 0.1263, 0.4998, 0.5004, 0.4945, 0.5016, 0.4995, 0.4996, 0.4995, 0.4996, 0.4945, 0.5016, 0.4991, 0.4987, 0.9143, 0.09464, 0.9365, 0.1263, 0.9306, 0.1297, 0.9143, 0.09464, 0.9306, 0.1297, 0.9243, 0.132, 0.4991, 0.4987, 0.4945, 0.5016, 0.4985, 0.498, 0.9143, 0.09464, 0.9243, 0.132, 0.9177, 0.1332, 0.4985, 0.498, 0.4945, 0.5016, 0.4978, 0.4974, 0.4978, 0.4974, 0.4945, 0.5016, 0.497, 0.4969, 0.9143, 0.09464, 0.9177, 0.1332, 0.9109, 0.1332, 0.9143, 0.09464, 0.9109, 0.1332, 0.9043, 0.132, 0.497, 0.4969, 0.4945, 0.5016, 0.4961, 0.4965, 0.4961, 0.4965, 0.4945, 0.5016, 0.4952, 0.4963, 0.9143, 0.09464, 0.9043, 0.132, 0.898, 0.1297, 0.9143, 0.09464, 0.898, 0.1297, 0.8921, 0.1263, 0.4952, 0.4963, 0.4945, 0.5016, 0.4942, 0.4963, 0.4942, 0.4963, 0.4945, 0.5016, 0.4933, 0.4964, 0.9143, 0.09464, 0.8921, 0.1263, 0.887, 0.122, 0.9143, 0.09464, 0.887, 0.122, 0.8826, 0.1168, 0.4933, 0.4964, 0.4945, 0.5016, 0.4924, 0.4967, 0.4924, 0.4967, 0.4945, 0.5016, 0.4916, 0.4971, 0.9143, 0.09464, 0.8826, 0.1168, 0.8793, 0.111, 0.9143, 0.09464, 0.8793, 0.111, 0.877, 0.1046, 0.4916, 0.4971, 0.4945, 0.5016, 0.4908, 0.4977, 0.4908, 0.4977, 0.4945, 0.5016, 0.4902, 0.4984, 0.9143, 0.09464, 0.877, 0.1046, 0.8758, 0.09801, 0.4859, 0.4951, 0.4902, 0.4984, 0.4897, 0.4991, 0.4849, 0.4967, 0.2532, 0.3252, 0.3223, 0.3728, 0.3026, 0.4046, 0.2264, 0.3696, 0.4402, 0.4602, 0.4481, 0.4663, 0.4427, 0.4748, 0.4336, 0.4701, 0.4814, 0.4917, 0.4859, 0.4951, 0.4849, 0.4967, 0.4799, 0.4941, 0.09221, 0.2227, 0.2532, 0.3252, 0.2264, 0.3696, 0.05046, 0.2965, 0.4309, 0.4531, 0.4402, 0.4602, 0.4336, 0.4701, 0.4235, 0.4648, 0.4769, 0.4882, 0.4814, 0.4917, 0.4799, 0.4941, 0.4748, 0.4914, 0.8758, 0.09801, 0.8366, 0.1014, 0.8366, 0.08784, 0.8758, 0.09127, 0.4197, 0.4445, 0.4309, 0.4531, 0.4235, 0.4648, 0.411, 0.4583, 0.472, 0.4845, 0.4769, 0.4882, 0.4748, 0.4914, 0.4694, 0.4886, 0.9143, 0.09464, 0.8758, 0.09801, 0.8758, 0.09127, 0.4055, 0.4338, 0.4197, 0.4445, 0.411, 0.4583, 0.3953, 0.4503, 0.4669, 0.4806, 0.472, 0.4845, 0.4694, 0.4886, 0.4636, 0.4856, 0.3877, 0.4202, 0.4055, 0.4338, 0.3953, 0.4503, 0.3749, 0.4399, 0.4613, 0.4763, 0.4669, 0.4806, 0.4636, 0.4856, 0.4573, 0.4824, 0.3617, 0.4011, 0.3877, 0.4202, 0.3749, 0.4399, 0.3462, 0.4256, 0.4551, 0.4716, 0.4613, 0.4763, 0.4573, 0.4824, 0.4504, 0.4788, 0.4902, 0.4984, 0.4945, 0.5016, 0.4897, 0.4991, 0.3223, 0.3728, 0.3617, 0.4011, 0.3462, 0.4256, 0.3026, 0.4046, 0.4481, 0.4663, 0.4551, 0.4716, 0.4504, 0.4788, 0.4427, 0.4748])
me_sphere.use_remesh_preserve_volume = False
me_sphere.use_remesh_preserve_attributes = False
me_sphere.use_mirror_vertex_groups = False
me_sphere.update()

# ---- objects
ob_watershader_sphere = bpy.data.objects.new('WaterSHader_Sphere', me_sphere)

# ---- transforms, parenting, visibility, modifiers, constraints
ob_watershader_sphere.location = (0.0, 0.0, 0.0)
ob_watershader_sphere.lineart.crease_threshold = 0.0

# ---- collection membership
col_collection_5.objects.link(ob_watershader_sphere)

# ---- scene / render settings (as saved in the file)
scene.frame_start = 1; scene.frame_end = 250; scene.frame_set(1)
scene.render.engine = 'BLENDER_EEVEE_NEXT'
scene.render.resolution_percentage = 50
scene.render.dither_intensity = 0.0
scene.cycles.use_denoising = False
scene.cycles.samples = 10
scene.cycles.sampling_pattern = 'TABULATED_SOBOL'
scene.cycles.light_sampling_threshold = 0.0
scene.cycles.use_adaptive_sampling = False
scene.cycles.use_light_tree = False
scene.cycles.blur_glossy = 0.0
scene.cycles.pixel_filter_type = 'GAUSSIAN'
scene.cycles.sample_clamp_indirect = 0.0
scene.view_settings.view_transform = 'Standard'
bpy.context.view_layer.update()

# ---- added for rendering (the .blend has no active camera and no usable light): camera, sun
cam_auto = bpy.data.cameras.new('AutoCamera')
cam_auto.lens = 50.0
cam_auto.sensor_width = 36.0
cam_auto.clip_end = 1000.0
ob_auto_camera = bpy.data.objects.new('AutoCamera', cam_auto)
scene.collection.objects.link(ob_auto_camera)
ob_auto_camera.location = (3.20507, -3.84609, 2.56406)
ob_auto_camera.rotation_euler = (1.09748, -7.21219e-08, 0.694738)
scene.camera = ob_auto_camera
light_auto_sun = bpy.data.lights.new('AutoSun', 'SUN')
light_auto_sun.energy = 3.0
light_auto_sun.angle = 0.0523599
ob_auto_sun = bpy.data.objects.new('AutoSun', light_auto_sun)
scene.collection.objects.link(ob_auto_sun)
ob_auto_sun.rotation_euler = (0.872665, 0.174533, 0.523599)
bpy.context.view_layer.update()
